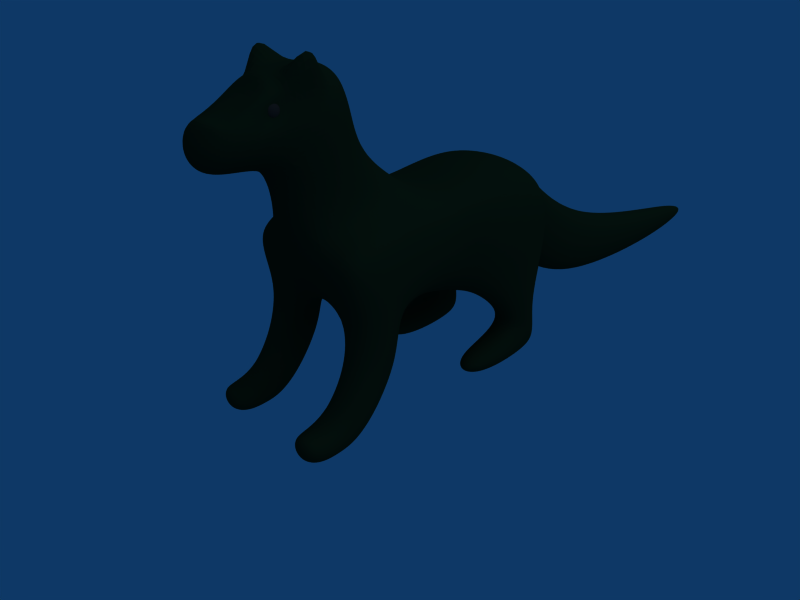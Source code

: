 # Source: wumpus-old.blend  (saved by Blender 2.44.0; exported with 4.5.12 LTS)
import bpy
from mathutils import Matrix  # noqa: F401  (used for matrix-valued properties, if any)

bpy.ops.wm.read_factory_settings(use_empty=True)
scene = bpy.context.scene
scene.name = 'Scene'

# ---- collections
col_collection_1 = bpy.data.collections.new('Collection 1'); scene.collection.children.link(col_collection_1)

# ---- materials (node trees are filled in below, after node groups)
mat_material_001 = bpy.data.materials.new('Material.001')
mat_material_001.alpha_threshold = 0.0
mat_material_001.diffuse_color = (0.136, 0.136, 0.136, 1.0)
mat_material_001.specular_color = (1.0, 0.0, 0.0)
mat_material_001.roughness = 0.5
mat_material_001.specular_intensity = 0.6805
mat_material_001.line_color = (0.0, 0.0, 0.0, 1.0)
mat_material = bpy.data.materials.new('Material')
mat_material.alpha_threshold = 0.0
mat_material.diffuse_color = (0.04268, 0.1217, 0.0724, 1.0)
mat_material.specular_color = (0.0, 0.9539, 0.1421)
mat_material.roughness = 0.5
mat_material.specular_intensity = 0.6805
mat_material.line_color = (0.0, 0.0, 0.0, 1.0)

# ---- material node trees

# ---- world
world_world = bpy.data.worlds.new('World'); scene.world = world_world
world_world.color = (0.05656, 0.2208, 0.4)
world_world.use_sun_shadow = False
world_world.sun_shadow_jitter_overblur = 0.0
world_world.cycles.sampling_method = 'MANUAL'
world_world.cycles.sample_map_resolution = 256

# ---- cameras
cam_camera = bpy.data.cameras.new('Camera')
cam_camera.passepartout_alpha = 0.2
cam_camera.clip_end = 100.0
cam_camera.lens = 35.0
cam_camera.ortho_scale = 7.314
cam_camera.show_passepartout = False
cam_camera.show_safe_areas = True
cam_camera.dof.focus_distance = 0.0
cam_camera.dof.aperture_fstop = 128.0

# ---- lights
light_spot = bpy.data.lights.new('Spot', 'SUN')
light_spot.transmission_factor = 0.0
light_spot.cutoff_distance = 30.0
light_spot.angle = 1.571
light_spot.energy = 1.0
light_spot.shadow_buffer_clip_start = 1.001
light_spot.shadow_soft_size = 1.0
light_spot.shadow_cascade_max_distance = 1000.0
light_spot.cycles.use_multiple_importance_sampling = False

# ---- meshes
me_cube_002 = bpy.data.meshes.new('Cube.002')
me_cube_002.from_pydata([(1.155, -0.3143, -1.463), (1.155, -0.7693, -1.463), (0.6998, -0.7693, -1.463), (0.6998, -0.3143, -1.463), (1.155, -0.3143, -1.008), (1.155, -0.7693, -1.008), (0.6998, -0.7693, -1.008), (0.6998, -0.3143, -1.008)], [], [(0, 1, 2, 3), (4, 7, 6, 5), (0, 4, 5, 1), (1, 5, 6, 2), (2, 6, 7, 3), (4, 0, 3, 7)])
me_cube_002.materials.append(mat_material_001)
me_cube_002.use_remesh_preserve_volume = False
me_cube_002.use_remesh_preserve_attributes = False
me_cube_002.use_mirror_vertex_groups = False
me_cube_002.update()
me_cube_001 = bpy.data.meshes.new('Cube.001')
me_cube_001.from_pydata([(0.821, -1.453, 3.0), (-1.179, -1.453, 3.0)], [(0, 1)], [])
me_cube_001.materials.append(mat_material)
me_cube_001.use_remesh_preserve_volume = False
me_cube_001.use_remesh_preserve_attributes = False
me_cube_001.use_mirror_vertex_groups = False
me_cube_001.update()
me_cube = bpy.data.meshes.new('Cube')
me_cube.from_pydata([(4.168e-08, -0.02316, -0.9291), (0.3634, -0.0297, -0.8676), (-3.539e-08, -0.4433, -1.022), (-0.3634, -0.0297, -0.8676), (9.965e-08, 0.3507, -0.8194), (0.3264, 0.3264, -0.7639), (0.3774, -0.4452, -0.9567), (-0.3774, -0.4452, -0.9567), (-0.3264, 0.3264, -0.7639), (0.9355, -0.03658, 0.02352), (0.8463, 0.3519, 0.0434), (0.9541, -0.0651, 0.4937), (0.9608, -0.4785, -0.01181), (0.8483, -0.03335, -0.3778), (0.7639, 0.3264, -0.3264), (0.8715, 0.3313, 0.5), (0.9563, -0.5127, 0.4747), (0.8792, -0.4598, -0.4349), (-0.938, -0.03658, 0.02352), (-0.9637, -0.4785, -0.01181), (-0.9645, -0.0651, 0.4937), (-0.8481, 0.3519, 0.0434), (-0.8483, -0.03335, -0.3778), (-0.8792, -0.4598, -0.4349), (-0.9681, -0.5127, 0.4747), (-0.8785, 0.3313, 0.5), (-0.7639, 0.3264, -0.3264), (-8.718e-05, 0.8955, 0.03733), (0.3627, 0.8349, 0.0434), (1.779e-07, 0.8194, -0.3507), (-0.363, 0.8349, 0.0434), (-0.0003493, 0.8876, 0.5), (0.3743, 0.8258, 0.5), (0.3264, 0.7639, -0.3264), (-0.3264, 0.7639, -0.3264), (-0.3757, 0.8258, 0.5), (-0.9538, -0.4558, 1.962), (-0.9707, -0.3213, 1.499), (-0.912, -0.6581, 1.956), (-0.8799, -0.4267, 2.351), (-0.9084, -0.05547, 1.688), (-0.6505, 0.1185, 1.289), (-0.9345, -0.6061, 1.497), (-0.8403, -0.7113, 2.326), (-0.8061, -0.1267, 2.326), (-0.08336, -1.174, 1.986), (-0.0533, -1.204, 1.592), (0.2885, -1.116, 1.971), (-0.1067, -1.154, 2.351), (-0.4486, -1.116, 1.971), (-0.4485, -1.141, 1.559), (0.3471, -1.141, 1.559), (0.2248, -1.099, 2.326), (-0.428, -1.099, 2.326), (-0.00537, 0.4235, 1.52), (-0.001748, 0.774, 1.258), (-0.6805, 0.3853, 1.514), (-0.01414, 0.07083, 2.351), (0.6646, 0.3853, 1.514), (0.3715, 0.7149, 1.258), (-0.3785, 0.7149, 1.258), (-0.3435, -0.01808, 2.326), (0.3093, -0.01808, 2.326), (0.865, -0.3174, 1.962), (0.9157, -0.2111, 1.499), (0.8505, -0.05547, 1.688), (0.759, -0.4267, 2.351), (0.7939, -0.6581, 1.956), (0.8611, -0.6061, 1.497), (0.6155, 0.1185, 1.289), (0.7216, -0.1267, 2.326), (0.6875, -0.7113, 2.326), (-0.08405, -0.5934, 2.878), (-0.05609, -0.2746, 2.819), (-0.4321, -0.5748, 2.819), (-0.1067, -0.875, 2.819), (0.2693, -0.5748, 2.819), (0.2701, -0.276, 2.764), (-0.3826, -0.276, 2.764), (-0.428, -0.8384, 2.764), (0.2248, -0.8384, 2.764), (-0.00249, -2.017, 0.9361), (-0.009956, -1.612, 1.05), (-0.3968, -1.996, 0.8586), (-9.164e-07, -2.486, 0.8632), (0.3924, -1.996, 0.8586), (0.391, -1.57, 0.9747), (-0.4084, -1.57, 0.9747), (-0.4212, -2.471, 0.7969), (0.4212, -2.471, 0.7969), (-0.9836, -1.747, -0.3378), (-0.9616, -1.357, -0.2016), (-0.927, -1.658, -0.8594), (-1.041, -2.101, -0.4529), (-0.9178, -1.848, 0.1831), (-0.9123, -1.42, 0.3034), (-0.8962, -1.299, -0.6744), (-0.9938, -1.977, -1.055), (-0.9713, -2.263, 0.1145), (0.9833, -1.747, -0.3378), (0.96, -1.357, -0.2016), (0.9163, -1.848, 0.1831), (1.041, -2.101, -0.4529), (0.927, -1.658, -0.8594), (0.8962, -1.299, -0.6744), (0.906, -1.42, 0.3034), (0.9713, -2.263, 0.1145), (0.9938, -1.977, -1.055), (-4.005e-07, -1.526, -1.625), (-2.664e-07, -1.217, -1.359), (0.4046, -1.542, -1.544), (-5.215e-07, -1.795, -1.916), (-0.4046, -1.542, -1.544), (-0.3868, -1.226, -1.283), (0.3868, -1.226, -1.283), (0.4437, -1.82, -1.835), (-0.4437, -1.82, -1.835), (-1.352e-06, -3.975, 0.4176), (-1.214e-06, -3.493, 0.6229), (-0.4436, -3.982, 0.4135), (-1.466e-06, -4.408, 0.177), (0.4436, -3.982, 0.4135), (0.4506, -3.486, 0.5988), (-0.4506, -3.486, 0.5988), (-0.4488, -4.442, 0.1849), (0.4487, -4.442, 0.1849), (-1.48e-06, -5.025, -0.5668), (0.396, -5.074, -0.5553), (-1.533e-06, -4.935, -0.3172), (-0.396, -5.074, -0.5553), (-1.406e-06, -5.061, -0.844), (0.4164, -5.092, -0.8349), (0.4175, -4.994, -0.3034), (-0.4175, -4.994, -0.3034), (-0.4164, -5.092, -0.8349), (-1.259e-06, -5.223, -2.019), (-1.252e-06, -5.317, -2.467), (0.4274, -5.207, -2.032), (-1.28e-06, -5.142, -1.575), (-0.4274, -5.207, -2.032), (-0.4207, -5.296, -2.487), (0.4207, -5.296, -2.487), (0.4409, -5.138, -1.58), (-0.4409, -5.138, -1.58), (-6.799e-07, -2.358, -2.68), (-6.706e-07, -2.212, -2.447), (0.4466, -2.379, -2.653), (-6.724e-07, -2.454, -2.922), (-0.4466, -2.379, -2.653), (-0.4682, -2.24, -2.398), (0.4682, -2.24, -2.398), (0.4325, -2.472, -2.908), (-0.4325, -2.472, -2.908), (-6.575e-07, -2.378, -4.021), (-6.575e-07, -2.454, -3.584), (0.4239, -2.399, -4.02), (-6.65e-07, -2.296, -4.5), (-0.4239, -2.399, -4.02), (-0.423, -2.472, -3.582), (0.423, -2.472, -3.582), (0.4245, -2.318, -4.5), (-0.4245, -2.318, -4.5), (-1.254e-06, -5.553, -3.611), (-1.252e-06, -5.493, -3.258), (-0.4267, -5.539, -3.627), (-1.257e-06, -5.582, -3.99), (0.4267, -5.539, -3.627), (0.4207, -5.472, -3.278), (-0.4207, -5.472, -3.278), (-0.438, -5.588, -4.002), (0.438, -5.588, -4.002), (-1.248e-06, -5.33, -5.605), (-1.257e-06, -5.449, -4.987), (-0.3582, -5.357, -5.616), (-1.231e-06, -5.265, -6.248), (0.3582, -5.357, -5.616), (0.3951, -5.487, -4.997), (-0.3951, -5.487, -4.997), (-0.3612, -5.249, -6.258), (0.3612, -5.249, -6.258), (-6.817e-07, -2.328, -6.019), (-6.724e-07, -2.238, -5.5), (0.4008, -2.352, -6.017), (-6.985e-07, -2.54, -6.576), (-0.4008, -2.352, -6.017), (-0.4129, -2.263, -5.5), (0.4129, -2.263, -5.5), (0.3887, -2.565, -6.567), (-0.3887, -2.565, -6.567), (-1.379, -3.877, -6.956), (-1.133, -3.93, -7.105), (-1.379, -4.355, -6.93), (-1.609, -3.92, -6.809), (-1.37, -3.43, -6.885), (-1.113, -3.431, -7.046), (-1.117, -4.419, -7.038), (-1.619, -4.38, -6.793), (-1.589, -3.518, -6.745), (-1.409, -2.695, -5.965), (-1.12, -2.531, -5.99), (-1.386, -2.828, -6.38), (-1.639, -2.927, -5.932), (-1.421, -2.641, -5.493), (-1.138, -2.459, -5.5), (-1.098, -2.703, -6.462), (-1.608, -3.022, -6.308), (-1.646, -2.89, -5.471), (-1.366, -5.267, -3.822), (-1.125, -5.406, -3.739), (-1.334, -5.149, -3.547), (-1.548, -5.064, -3.913), (-1.408, -5.423, -4.078), (-1.154, -5.53, -4.042), (-1.103, -5.304, -3.435), (-1.502, -4.936, -3.648), (-1.61, -5.238, -4.159), (-1.364, -2.71, -4.012), (-1.121, -2.559, -4.015), (-1.395, -2.669, -4.497), (-1.543, -2.922, -4.012), (-1.338, -2.747, -3.549), (-1.108, -2.613, -3.56), (-1.137, -2.5, -4.5), (-1.59, -2.903, -4.487), (-1.505, -2.939, -3.55), (-1.366, -4.928, -2.253), (-1.125, -5.064, -2.164), (-1.408, -4.932, -1.774), (-1.548, -4.741, -2.314), (-1.334, -4.975, -2.753), (-1.103, -5.128, -2.644), (-1.157, -5.043, -1.698), (-1.61, -4.769, -1.786), (-1.502, -4.771, -2.844), (-1.393, -2.706, -2.346), (-1.159, -2.553, -2.469), (-1.352, -2.744, -2.727), (-1.562, -2.905, -2.242), (-1.441, -2.668, -1.946), (-1.203, -2.476, -2.118), (-1.125, -2.613, -2.799), (-1.514, -2.928, -2.672), (-1.619, -2.887, -1.796), (-1.47, -4.026, 0.3874), (-1.194, -4.012, 0.4081), (-1.469, -3.592, 0.4622), (-1.682, -4.031, 0.32), (-1.472, -4.516, 0.2618), (-1.199, -4.516, 0.2474), (-1.202, -3.534, 0.5145), (-1.666, -3.644, 0.3775), (-1.688, -4.503, 0.2117), (-1.517, -2.805, -0.3878), (-1.321, -2.619, -0.4719), (-1.511, -2.7, -0.9412), (-1.695, -2.997, -0.3065), (-1.499, -2.979, 0.08267), (-1.284, -2.825, 0.07918), (-1.301, -2.486, -1.096), (-1.693, -2.919, -0.7982), (-1.675, -3.133, 0.0782), (-1.956, -4.087, -5.773), (-1.953, -4.108, -5.27), (-1.907, -3.632, -5.834), (-1.907, -4.052, -6.23), (-1.971, -4.575, -5.709), (-1.959, -4.622, -5.182), (-1.908, -3.632, -5.356), (-1.859, -3.639, -6.242), (-1.924, -4.516, -6.188), (-1.767, -3.987, -4.033), (-1.708, -3.922, -3.675), (-1.742, -3.575, -4.027), (-1.842, -4.055, -4.389), (-1.746, -4.406, -4.024), (-1.685, -4.308, -3.713), (-1.685, -3.54, -3.62), (-1.81, -3.606, -4.435), (-1.827, -4.529, -4.328), (-1.768, -3.821, -2.248), (-1.843, -3.829, -1.697), (-1.745, -3.472, -2.196), (-1.708, -3.834, -2.785), (-1.746, -4.173, -2.304), (-1.827, -4.202, -1.729), (-1.816, -3.471, -1.675), (-1.687, -3.485, -2.707), (-1.685, -4.186, -2.857), (-1.963, -3.93, -0.3294), (-1.921, -3.548, -0.2741), (-1.956, -3.888, -0.7137), (-1.974, -4.363, -0.4005), (-1.924, -3.979, -0.02904), (-1.885, -3.614, 0.02823), (-1.917, -3.506, -0.6844), (-1.959, -4.306, -0.7545), (-1.938, -4.422, -0.1178), (1.409, -2.695, -5.965), (1.12, -2.531, -5.99), (1.421, -2.641, -5.493), (1.639, -2.927, -5.932), (1.386, -2.828, -6.38), (1.098, -2.703, -6.462), (1.138, -2.459, -5.5), (1.646, -2.89, -5.471), (1.608, -3.022, -6.308), (1.379, -3.877, -6.956), (1.133, -3.93, -7.105), (1.37, -3.43, -6.885), (1.609, -3.92, -6.809), (1.379, -4.355, -6.93), (1.117, -4.419, -7.038), (1.113, -3.431, -7.046), (1.589, -3.518, -6.745), (1.619, -4.38, -6.793), (1.366, -5.267, -3.822), (1.125, -5.406, -3.739), (1.408, -5.423, -4.078), (1.548, -5.064, -3.913), (1.334, -5.149, -3.547), (1.103, -5.304, -3.435), (1.154, -5.53, -4.042), (1.61, -5.238, -4.159), (1.502, -4.936, -3.648), (1.364, -2.71, -4.012), (1.121, -2.559, -4.015), (1.338, -2.747, -3.549), (1.543, -2.922, -4.012), (1.395, -2.669, -4.497), (1.137, -2.5, -4.5), (1.108, -2.613, -3.56), (1.505, -2.939, -3.55), (1.59, -2.903, -4.487), (1.393, -2.706, -2.346), (1.159, -2.553, -2.469), (1.441, -2.668, -1.946), (1.562, -2.905, -2.242), (1.352, -2.744, -2.727), (1.125, -2.613, -2.799), (1.203, -2.476, -2.118), (1.619, -2.887, -1.796), (1.514, -2.928, -2.672), (1.366, -4.928, -2.253), (1.125, -5.064, -2.164), (1.334, -4.975, -2.753), (1.548, -4.741, -2.314), (1.408, -4.932, -1.774), (1.157, -5.043, -1.698), (1.103, -5.128, -2.644), (1.502, -4.771, -2.844), (1.61, -4.769, -1.786), (1.47, -4.026, 0.3874), (1.194, -4.012, 0.4081), (1.472, -4.516, 0.2618), (1.682, -4.031, 0.32), (1.469, -3.592, 0.4622), (1.202, -3.534, 0.5145), (1.199, -4.516, 0.2474), (1.687, -4.503, 0.2117), (1.666, -3.644, 0.3775), (1.517, -2.805, -0.3878), (1.321, -2.619, -0.4719), (1.499, -2.979, 0.08267), (1.695, -2.997, -0.3065), (1.511, -2.7, -0.9412), (1.301, -2.486, -1.096), (1.284, -2.825, 0.07918), (1.675, -3.133, 0.0782), (1.693, -2.919, -0.7982), (1.956, -4.087, -5.773), (1.953, -4.108, -5.27), (1.971, -4.575, -5.709), (1.907, -4.052, -6.23), (1.907, -3.632, -5.834), (1.908, -3.632, -5.356), (1.959, -4.622, -5.182), (1.924, -4.516, -6.188), (1.859, -3.639, -6.242), (1.767, -3.987, -4.033), (1.708, -3.922, -3.675), (1.746, -4.406, -4.024), (1.842, -4.055, -4.389), (1.742, -3.575, -4.027), (1.685, -3.54, -3.62), (1.685, -4.308, -3.713), (1.827, -4.529, -4.328), (1.81, -3.606, -4.435), (1.768, -3.821, -2.248), (1.843, -3.829, -1.697), (1.746, -4.173, -2.304), (1.708, -3.834, -2.785), (1.745, -3.472, -2.196), (1.816, -3.471, -1.675), (1.827, -4.202, -1.729), (1.685, -4.186, -2.857), (1.687, -3.485, -2.707), (1.963, -3.93, -0.3294), (1.921, -3.548, -0.2741), (1.924, -3.979, -0.02904), (1.974, -4.363, -0.4005), (1.956, -3.888, -0.7137), (1.917, -3.506, -0.6844), (1.885, -3.614, 0.02823), (1.937, -4.422, -0.1178), (1.959, -4.306, -0.7545), (1.497, -6.133, 0.4204), (1.487, -5.599, 0.2476), (1.297, -6.121, 0.3712), (1.5, -6.608, 0.6651), (1.69, -6.11, 0.3734), (1.687, -5.575, 0.2057), (1.261, -5.587, 0.1966), (1.301, -6.61, 0.6208), (1.699, -6.603, 0.6208), (1.97, -5.742, -0.3554), (1.97, -5.284, -0.4285), (1.94, -5.904, -0.03822), (1.972, -6.187, -0.238), (1.938, -5.588, -0.6738), (1.941, -5.167, -0.7417), (1.937, -5.407, -0.1475), (1.949, -6.389, 0.1402), (1.937, -6.001, -0.5888), (1.494, -5.454, -1.149), (1.478, -5.192, -1.222), (1.687, -5.436, -1.097), (1.5, -5.775, -1.094), (1.298, -5.51, -1.095), (1.253, -5.261, -1.163), (1.684, -5.123, -1.173), (1.687, -5.785, -1.038), (1.312, -5.822, -1.038), (1.493, -6.236, -4.964), (1.476, -5.917, -4.667), (1.289, -6.253, -5.012), (1.499, -6.554, -5.172), (1.69, -6.183, -5.018), (1.684, -5.813, -4.727), (1.247, -5.955, -4.702), (1.297, -6.57, -5.227), (1.699, -6.539, -5.227), (1.968, -5.899, -5.76), (1.967, -5.497, -5.7), (1.941, -6.004, -5.444), (1.97, -6.272, -5.829), (1.93, -5.799, -6.063), (1.927, -5.409, -6.092), (1.941, -5.586, -5.275), (1.949, -6.395, -5.588), (1.933, -6.16, -6.052), (1.44, -5.624, -6.513), (1.409, -5.242, -6.678), (1.651, -5.651, -6.458), (1.464, -5.984, -6.372), (1.226, -5.642, -6.479), (1.161, -5.275, -6.68), (1.637, -5.267, -6.593), (1.665, -6.01, -6.337), (1.267, -5.999, -6.337), (-1.97, -5.742, -0.3554), (-1.97, -5.284, -0.4285), (-1.938, -5.588, -0.6738), (-1.972, -6.187, -0.238), (-1.94, -5.904, -0.03822), (-1.938, -5.407, -0.1475), (-1.941, -5.167, -0.7417), (-1.938, -6.001, -0.5888), (-1.949, -6.389, 0.1402), (-1.497, -6.133, 0.4204), (-1.487, -5.599, 0.2476), (-1.69, -6.11, 0.3734), (-1.5, -6.608, 0.6651), (-1.297, -6.121, 0.3712), (-1.261, -5.587, 0.1966), (-1.688, -5.575, 0.2057), (-1.699, -6.603, 0.6208), (-1.301, -6.61, 0.6208), (-1.494, -5.454, -1.149), (-1.478, -5.192, -1.222), (-1.298, -5.51, -1.095), (-1.5, -5.775, -1.094), (-1.687, -5.436, -1.097), (-1.684, -5.123, -1.173), (-1.253, -5.261, -1.163), (-1.313, -5.822, -1.038), (-1.688, -5.785, -1.038), (-1.44, -5.624, -6.513), (-1.409, -5.242, -6.678), (-1.226, -5.642, -6.479), (-1.464, -5.984, -6.372), (-1.651, -5.651, -6.458), (-1.637, -5.267, -6.593), (-1.161, -5.275, -6.68), (-1.267, -5.999, -6.337), (-1.665, -6.01, -6.337), (-1.968, -5.899, -5.76), (-1.967, -5.497, -5.7), (-1.93, -5.799, -6.063), (-1.97, -6.272, -5.829), (-1.941, -6.004, -5.444), (-1.941, -5.586, -5.275), (-1.927, -5.409, -6.092), (-1.933, -6.16, -6.052), (-1.949, -6.395, -5.588), (-1.493, -6.236, -4.964), (-1.476, -5.917, -4.667), (-1.69, -6.183, -5.018), (-1.499, -6.554, -5.172), (-1.289, -6.253, -5.012), (-1.247, -5.955, -4.702), (-1.684, -5.813, -4.727), (-1.699, -6.539, -5.227), (-1.297, -6.57, -5.227), (0.9467, -5.976, -5.759), (0.8454, -5.685, -5.696), (0.9626, -5.83, -6.081), (0.9929, -6.3, -5.829), (0.997, -6.115, -5.434), (0.908, -5.829, -5.237), (0.8557, -5.517, -6.165), (1.017, -6.165, -6.052), (1.029, -6.441, -5.588), (-0.9467, -5.976, -5.759), (-0.8454, -5.685, -5.696), (-0.997, -6.115, -5.434), (-0.9929, -6.3, -5.829), (-0.9626, -5.83, -6.081), (-0.8557, -5.517, -6.165), (-0.908, -5.829, -5.237), (-1.029, -6.441, -5.588), (-1.017, -6.165, -6.052), (-1.001, -5.855, -0.362), (-0.9116, -5.505, -0.4548), (-1.031, -5.977, -0.0449), (-1.028, -6.242, -0.238), (-1.034, -5.723, -0.6757), (-0.9477, -5.427, -0.7496), (-0.9488, -5.542, -0.1743), (-1.051, -6.425, 0.1402), (-1.063, -6.068, -0.5888), (1.001, -5.855, -0.362), (0.9116, -5.505, -0.4548), (1.034, -5.723, -0.6757), (1.028, -6.242, -0.238), (1.031, -5.977, -0.0449), (0.9487, -5.542, -0.1743), (0.9477, -5.427, -0.7496), (1.062, -6.068, -0.5888), (1.051, -6.425, 0.1402), (1.032, -7.31, 0.2639), (1.021, -6.992, 0.08561), (1.076, -7.177, -0.03279), (1.076, -7.575, 0.4306), (1.021, -7.437, 0.592), (1.02, -7.169, 0.4747), (1.062, -6.824, -0.2604), (1.118, -7.462, 0.1804), (1.062, -7.662, 0.7005), (-1.032, -7.31, 0.2639), (-1.021, -6.992, 0.08561), (-1.021, -7.437, 0.592), (-1.076, -7.575, 0.4306), (-1.076, -7.177, -0.03279), (-1.063, -6.824, -0.2604), (-1.02, -7.169, 0.4747), (-1.063, -7.662, 0.7005), (-1.118, -7.462, 0.1804), (-1.03, -7.224, -6.04), (-1.014, -6.944, -5.974), (-1.02, -7.33, -5.842), (-1.076, -7.459, -6.095), (-1.074, -7.121, -6.164), (-1.053, -6.83, -6.11), (-1.016, -7.068, -5.783), (-1.063, -7.553, -5.893), (-1.118, -7.356, -6.211), (1.03, -7.224, -6.04), (1.014, -6.944, -5.974), (1.074, -7.121, -6.164), (1.076, -7.459, -6.095), (1.02, -7.33, -5.842), (1.016, -7.068, -5.783), (1.053, -6.83, -6.11), (1.118, -7.356, -6.211), (1.062, -7.553, -5.893), (-1.968, -7.223, -6.04), (-1.979, -6.939, -5.974), (-1.923, -7.121, -6.164), (-1.924, -7.459, -6.095), (-1.979, -7.328, -5.842), (-1.98, -7.061, -5.783), (-1.937, -6.829, -6.11), (-1.882, -7.356, -6.211), (-1.938, -7.553, -5.893), (-1.498, -6.985, -6.303), (-1.493, -6.669, -6.272), (-1.316, -6.996, -6.286), (-1.5, -7.258, -6.339), (-1.68, -6.997, -6.286), (-1.683, -6.688, -6.254), (-1.303, -6.686, -6.254), (-1.337, -7.255, -6.32), (-1.663, -7.255, -6.32), (-1.5, -6.991, -0.4357), (-1.5, -6.571, -0.7472), (-1.319, -7.007, -0.3951), (-1.5, -7.362, -0.1056), (-1.681, -7.006, -0.3951), (-1.688, -6.594, -0.6931), (-1.313, -6.602, -0.6931), (-1.337, -7.354, -0.09036), (-1.663, -7.354, -0.09036), (-1.968, -7.308, 0.2639), (-1.979, -6.981, 0.08561), (-1.924, -7.173, -0.03279), (-1.924, -7.575, 0.4306), (-1.979, -7.435, 0.592), (-1.98, -7.162, 0.4747), (-1.938, -6.811, -0.2604), (-1.882, -7.462, 0.1804), (-1.938, -7.662, 0.7005), (1.498, -6.985, -6.303), (1.493, -6.669, -6.272), (1.68, -6.997, -6.286), (1.5, -7.258, -6.339), (1.316, -6.996, -6.286), (1.303, -6.686, -6.254), (1.683, -6.688, -6.254), (1.663, -7.255, -6.32), (1.337, -7.255, -6.32), (1.968, -7.223, -6.04), (1.979, -6.939, -5.974), (1.979, -7.328, -5.842), (1.924, -7.459, -6.095), (1.923, -7.121, -6.164), (1.937, -6.829, -6.11), (1.98, -7.061, -5.783), (1.937, -7.553, -5.893), (1.882, -7.356, -6.211), (1.5, -6.991, -0.4357), (1.5, -6.571, -0.7472), (1.681, -7.006, -0.3951), (1.5, -7.362, -0.1056), (1.319, -7.007, -0.3951), (1.312, -6.602, -0.6931), (1.687, -6.594, -0.6931), (1.663, -7.354, -0.09036), (1.337, -7.354, -0.09036), (1.968, -7.308, 0.2639), (1.979, -6.981, 0.08561), (1.979, -7.435, 0.592), (1.924, -7.575, 0.4306), (1.924, -7.173, -0.03279), (1.937, -6.811, -0.2604), (1.98, -7.162, 0.4747), (1.937, -7.662, 0.7005), (1.882, -7.462, 0.1804), (-1.5, -7.773, -6.179), (-1.319, -7.739, -6.168), (-1.5, -7.858, -5.964), (-1.681, -7.739, -6.168), (-1.5, -7.651, -6.302), (-1.337, -7.622, -6.286), (-1.313, -7.824, -5.956), (-1.688, -7.824, -5.956), (-1.663, -7.622, -6.286), (-1.5, -7.929, 0.6626), (-1.319, -7.89, 0.6389), (-1.5, -7.966, 0.8567), (-1.681, -7.89, 0.6389), (-1.5, -7.834, 0.4524), (-1.337, -7.794, 0.4304), (-1.313, -7.932, 0.8393), (-1.688, -7.932, 0.8393), (-1.663, -7.794, 0.4304), (1.5, -7.773, -6.179), (1.319, -7.739, -6.168), (1.5, -7.651, -6.302), (1.681, -7.739, -6.168), (1.5, -7.858, -5.964), (1.312, -7.824, -5.956), (1.337, -7.622, -6.286), (1.663, -7.622, -6.286), (1.687, -7.824, -5.956), (1.5, -7.929, 0.6626), (1.319, -7.89, 0.6389), (1.5, -7.834, 0.4524), (1.681, -7.89, 0.6389), (1.5, -7.966, 0.8567), (1.312, -7.932, 0.8393), (1.337, -7.794, 0.4304), (1.663, -7.794, 0.4304), (1.687, -7.932, 0.8393), (1.5, -7.959, 1.487), (1.5, -7.974, 1.271), (1.681, -7.934, 1.483), (1.5, -7.914, 1.675), (1.319, -7.934, 1.483), (1.312, -7.948, 1.268), (1.687, -7.948, 1.268), (1.663, -7.89, 1.663), (1.337, -7.89, 1.663), (1.955, -7.581, 1.473), (1.972, -7.576, 1.218), (1.926, -7.425, 1.464), (1.91, -7.561, 1.675), (1.924, -7.733, 1.476), (1.937, -7.741, 1.24), (1.949, -7.395, 1.193), (1.882, -7.425, 1.663), (1.882, -7.701, 1.663), (1.5, -7.957, -4.729), (1.5, -7.949, -5.207), (1.681, -7.931, -4.734), (1.5, -7.933, -4.284), (1.319, -7.931, -4.734), (1.312, -7.92, -5.203), (1.687, -7.92, -5.203), (1.663, -7.91, -4.312), (1.337, -7.91, -4.312), (1.955, -7.562, -4.683), (1.972, -7.504, -5.139), (1.926, -7.397, -4.671), (1.91, -7.599, -4.256), (1.924, -7.722, -4.71), (1.937, -7.688, -5.167), (1.949, -7.301, -5.108), (1.882, -7.462, -4.272), (1.882, -7.732, -4.297), (-1.5, -7.959, 1.487), (-1.5, -7.974, 1.271), (-1.319, -7.934, 1.483), (-1.5, -7.914, 1.675), (-1.681, -7.934, 1.483), (-1.688, -7.948, 1.268), (-1.313, -7.948, 1.268), (-1.337, -7.89, 1.663), (-1.663, -7.89, 1.663), (-1.955, -7.581, 1.473), (-1.972, -7.576, 1.218), (-1.924, -7.733, 1.476), (-1.91, -7.561, 1.675), (-1.926, -7.425, 1.464), (-1.949, -7.395, 1.193), (-1.938, -7.741, 1.24), (-1.882, -7.701, 1.663), (-1.882, -7.425, 1.663), (-1.5, -7.957, -4.729), (-1.5, -7.949, -5.207), (-1.319, -7.931, -4.734), (-1.5, -7.933, -4.284), (-1.681, -7.931, -4.734), (-1.688, -7.92, -5.203), (-1.313, -7.92, -5.203), (-1.337, -7.91, -4.312), (-1.663, -7.91, -4.312), (-1.955, -7.562, -4.683), (-1.972, -7.504, -5.139), (-1.924, -7.722, -4.71), (-1.91, -7.599, -4.256), (-1.926, -7.397, -4.671), (-1.949, -7.301, -5.108), (-1.938, -7.688, -5.167), (-1.882, -7.732, -4.297), (-1.882, -7.462, -4.272), (1.045, -7.563, -4.683), (1.028, -7.505, -5.139), (1.076, -7.722, -4.71), (1.09, -7.599, -4.256), (1.073, -7.398, -4.671), (1.051, -7.305, -5.108), (1.062, -7.688, -5.167), (1.118, -7.732, -4.297), (1.118, -7.462, -4.272), (-1.045, -7.563, -4.683), (-1.028, -7.505, -5.139), (-1.073, -7.398, -4.671), (-1.09, -7.599, -4.256), (-1.076, -7.722, -4.71), (-1.063, -7.688, -5.167), (-1.051, -7.305, -5.108), (-1.118, -7.462, -4.272), (-1.118, -7.732, -4.297), (-1.045, -7.581, 1.473), (-1.028, -7.577, 1.218), (-1.074, -7.426, 1.464), (-1.09, -7.561, 1.675), (-1.076, -7.733, 1.476), (-1.063, -7.741, 1.24), (-1.051, -7.396, 1.193), (-1.118, -7.425, 1.663), (-1.118, -7.701, 1.663), (1.045, -7.581, 1.473), (1.028, -7.577, 1.218), (1.076, -7.733, 1.476), (1.09, -7.561, 1.675), (1.074, -7.426, 1.464), (1.051, -7.396, 1.193), (1.062, -7.741, 1.24), (1.118, -7.701, 1.663), (1.118, -7.425, 1.663), (-1.5, -7.158, -4.615), (-1.5, -7.022, -4.98), (-1.684, -7.182, -4.632), (-1.5, -7.265, -4.228), (-1.316, -7.183, -4.632), (-1.301, -7.048, -5.012), (-1.699, -7.043, -5.012), (-1.663, -7.284, -4.258), (-1.337, -7.284, -4.258), (-1.5, -7.191, 1.475), (-1.5, -7.133, 1.223), (-1.684, -7.217, 1.467), (-1.5, -7.207, 1.675), (-1.316, -7.217, 1.467), (-1.301, -7.157, 1.204), (-1.699, -7.156, 1.204), (-1.663, -7.235, 1.663), (-1.337, -7.235, 1.663), (1.5, -7.158, -4.615), (1.5, -7.022, -4.98), (1.316, -7.183, -4.632), (1.5, -7.265, -4.228), (1.684, -7.182, -4.632), (1.699, -7.043, -5.012), (1.301, -7.048, -5.012), (1.337, -7.284, -4.258), (1.663, -7.284, -4.258), (1.5, -7.191, 1.475), (1.5, -7.133, 1.223), (1.316, -7.217, 1.467), (1.5, -7.207, 1.675), (1.684, -7.217, 1.467), (1.699, -7.156, 1.204), (1.301, -7.157, 1.204), (1.337, -7.235, 1.663), (1.663, -7.235, 1.663), (1.5, -7.511, 1.939), (1.5, -7.354, 1.91), (1.325, -7.517, 1.91), (1.5, -7.68, 1.91), (1.675, -7.517, 1.91), (1.663, -7.372, 1.882), (1.337, -7.372, 1.882), (1.337, -7.672, 1.882), (1.663, -7.672, 1.882), (1.5, -7.638, -3.634), (1.5, -7.499, -3.697), (1.325, -7.633, -3.703), (1.5, -7.767, -3.71), (1.675, -7.633, -3.703), (1.663, -7.503, -3.762), (1.337, -7.503, -3.762), (1.337, -7.755, -3.776), (1.663, -7.755, -3.776), (-1.5, -7.511, 1.939), (-1.5, -7.354, 1.91), (-1.675, -7.517, 1.91), (-1.5, -7.68, 1.91), (-1.325, -7.517, 1.91), (-1.337, -7.372, 1.882), (-1.663, -7.372, 1.882), (-1.663, -7.672, 1.882), (-1.337, -7.672, 1.882), (-1.5, -7.638, -3.634), (-1.5, -7.499, -3.697), (-1.675, -7.633, -3.703), (-1.5, -7.767, -3.71), (-1.325, -7.633, -3.703), (-1.337, -7.503, -3.762), (-1.663, -7.503, -3.762), (-1.663, -7.755, -3.776), (-1.337, -7.755, -3.776), (-7.302e-07, -4.13, -8.761), (-7.208e-07, -3.469, -7.909), (0.2955, -4.194, -8.738), (-7.418e-07, -4.797, -9.802), (-0.2955, -4.194, -8.738), (-0.3317, -3.518, -7.889), (0.3317, -3.518, -7.889), (0.2766, -4.864, -9.775), (-0.2766, -4.864, -9.775), (0.731, -5.2, -8.471), (0.7984, -4.612, -7.799), (0.6851, -5.63, -8.335), (0.6915, -5.801, -9.399), (0.6842, -4.764, -8.587), (0.7527, -4.121, -7.844), (0.7565, -5.074, -7.674), (0.6454, -6.203, -9.238), (0.6454, -5.4, -9.56), (-1.175e-06, -6.268, -8.126), (-1.194e-06, -5.745, -7.463), (-0.2964, -6.198, -8.147), (-1.166e-06, -6.806, -8.996), (0.2964, -6.198, -8.147), (0.3354, -5.67, -7.478), (-0.3354, -5.67, -7.478), (-0.2766, -6.739, -9.023), (0.2766, -6.739, -9.023), (-0.731, -5.2, -8.471), (-0.7984, -4.612, -7.799), (-0.6842, -4.764, -8.587), (-0.6915, -5.801, -9.399), (-0.6851, -5.63, -8.335), (-0.7565, -5.074, -7.674), (-0.7527, -4.121, -7.844), (-0.6454, -5.4, -9.56), (-0.6454, -6.203, -9.238), (-0.5033, -6.853, -14.03), (-0.5889, -6.656, -12.28), (-0.4708, -6.584, -14.13), (-0.4004, -6.95, -15.65), (-0.4708, -7.12, -13.88), (-0.5496, -6.978, -12.12), (-0.5496, -6.333, -12.44), (-0.3777, -6.733, -15.63), (-0.3777, -7.159, -15.45), (-1.106e-06, -7.516, -13.72), (-1.138e-06, -7.462, -11.87), (-0.2028, -7.473, -13.71), (-1.076e-06, -7.457, -15.44), (0.2028, -7.473, -13.71), (0.2356, -7.408, -11.9), (-0.2356, -7.408, -11.9), (-0.1661, -7.426, -15.34), (0.1661, -7.426, -15.34), (0.5033, -6.853, -14.03), (0.5889, -6.656, -12.28), (0.4707, -7.12, -13.88), (0.4004, -6.95, -15.65), (0.4707, -6.584, -14.13), (0.5496, -6.333, -12.44), (0.5496, -6.978, -12.12), (0.3777, -7.159, -15.45), (0.3777, -6.733, -15.63), (-8.009e-07, -6.189, -14.34), (-7.697e-07, -5.85, -12.68), (0.2028, -6.231, -14.3), (-8.312e-07, -6.443, -15.85), (-0.2028, -6.231, -14.3), (-0.2356, -5.904, -12.65), (0.2356, -5.904, -12.65), (0.1661, -6.466, -15.74), (-0.1661, -6.466, -15.74), (-9.537e-07, -7.02, -17.98), (-9.038e-07, -6.84, -17.76), (0.1444, -7.012, -17.71), (-1.004e-06, -7.184, -17.67), (-0.1444, -7.012, -17.71), (-0.1387, -6.838, -17.52), (0.1387, -6.838, -17.52), (0.1387, -7.172, -17.42), (-0.1387, -7.172, -17.42), (0.599, 0.3021, -0.599), (0.6664, -0.03714, -0.6837), (0.6915, -0.4507, -0.761), (-0.3021, 0.599, -0.599), (1.444e-07, 0.6432, -0.6432), (0.3021, 0.599, -0.599), (1.219, 1.902, 0.5), (0.6649, 0.6536, 0.04948), (0.599, 0.599, -0.3021), (-0.3809, -0.8629, -1.079), (-1.36e-07, -0.8584, -1.148), (0.3809, -0.8629, -1.079), (0.9246, -0.9762, 0.4193), (0.9573, -0.9324, -0.08079), (0.8856, -0.8995, -0.5247), (-0.599, 0.3021, -0.599), (-0.6664, -0.03714, -0.6837), (-0.6915, -0.4507, -0.761), (-0.8856, -0.8995, -0.5247), (-0.96, -0.9324, -0.08079), (-0.9354, -0.9762, 0.4193), (-0.599, 0.599, -0.3021), (-0.6658, 0.6536, 0.04948), (-1.222, 1.902, 0.5), (0.8663, 0.2658, 1.0), (0.9368, -0.1222, 0.9973), (0.9087, -0.5571, 0.9893), (0.3733, 0.7519, 1.0), (-0.0008737, 0.8127, 1.0), (-0.3767, 0.7519, 1.0), (0.3861, -1.262, 1.192), (-0.02577, -1.323, 1.252), (-0.4332, -1.262, 1.192), (-0.8837, 0.1556, 1.0), (-0.9634, -0.2324, 0.9973), (-0.9419, -0.5571, 0.9893), (-0.6891, -0.9467, 2.302), (-0.7454, -0.9437, 1.953), (-0.7663, -0.9441, 1.51), (-0.6891, -0.77, 2.599), (-0.7168, -0.5191, 2.643), (-0.6519, -0.2402, 2.599), (-0.8906, 0.4122, 1.289), (-0.6811, 0.1491, 1.74), (-0.6253, -0.0352, 2.302), (0.6772, -0.9441, 1.51), (0.6025, -0.9437, 1.953), (0.5088, -0.9467, 2.302), (-0.4125, -1.027, 2.599), (-0.1168, -1.076, 2.643), (0.1916, -1.027, 2.599), (0.2695, 0.03865, 2.599), (-0.0303, 0.06034, 2.643), (-0.3347, 0.03865, 2.599), (0.8731, 0.4122, 1.289), (0.6496, 0.2876, 1.74), (0.5726, -0.0352, 2.302), (0.5461, -0.2402, 2.599), (0.5697, -0.5191, 2.643), (0.5088, -0.77, 2.599), (-0.7693, -2.405, 0.5601), (-0.724, -1.937, 0.6123), (-0.733, -1.49, 0.7318), (-0.4498, -2.975, 0.7301), (-1.065e-06, -2.988, 0.7768), (0.4498, -2.975, 0.7301), (0.7208, -1.49, 0.7318), (0.721, -1.937, 0.6123), (0.7693, -2.405, 0.5601), (-0.7076, -1.253, -1.055), (-0.7374, -1.587, -1.291), (-0.803, -1.885, -1.56), (-1.088, -2.608, 0.08427), (-1.149, -2.398, -0.5099), (-1.113, -2.254, -1.166), (1.113, -2.254, -1.166), (1.149, -2.398, -0.5099), (1.088, -2.608, 0.08427), (0.803, -1.885, -1.56), (0.7374, -1.587, -1.291), (0.7076, -1.253, -1.055), (0.4747, -2.055, -2.129), (-6.221e-07, -2.023, -2.2), (-0.4747, -2.055, -2.129), (0.4433, -5.097, -1.168), (-1.332e-06, -5.085, -1.172), (-0.4433, -5.097, -1.168), (0.8606, -4.493, 0.2085), (0.853, -3.996, 0.4081), (0.8638, -3.491, 0.5536), (0.7574, -5.207, -0.8046), (0.7229, -5.231, -0.5186), (0.7591, -5.19, -0.2573), (-0.7591, -5.19, -0.2573), (-0.7229, -5.231, -0.5186), (-0.7574, -5.207, -0.8046), (-0.8638, -3.491, 0.5536), (-0.853, -3.996, 0.4081), (-0.8606, -4.493, 0.2085), (-0.4466, -4.8, -0.06231), (-1.537e-06, -4.744, -0.0757), (0.4466, -4.8, -0.06231), (-0.8217, -2.525, -2.867), (-0.848, -2.444, -2.58), (-0.8861, -2.327, -2.279), (-0.8017, -5.233, -2.546), (-0.8156, -5.155, -2.079), (-0.8405, -5.11, -1.614), (-0.419, -5.389, -2.913), (-1.252e-06, -5.411, -2.891), (0.419, -5.389, -2.913), (0.8405, -5.11, -1.614), (0.8156, -5.155, -2.079), (0.8017, -5.233, -2.546), (0.8217, -2.525, -2.867), (0.848, -2.444, -2.58), (0.8861, -2.327, -2.279), (-0.4249, -2.507, -3.204), (-6.631e-07, -2.49, -3.211), (0.4249, -2.507, -3.204), (0.8149, -2.386, -4.5), (0.8102, -2.459, -4.018), (0.8057, -2.525, -3.573), (0.4218, -2.263, -5.0), (-6.687e-07, -2.238, -5.0), (-0.4218, -2.263, -5.0), (-0.8057, -2.525, -3.573), (-0.8102, -2.459, -4.018), (-0.8149, -2.386, -4.5), (0.8361, -5.579, -4.025), (0.8145, -5.493, -3.671), (0.8017, -5.409, -3.337), (-0.8017, -5.409, -3.337), (-0.8145, -5.493, -3.671), (-0.8361, -5.579, -4.025), (0.4343, -5.582, -4.446), (-1.259e-06, -5.555, -4.435), (-0.4343, -5.582, -4.446), (-0.7604, -2.624, -6.531), (-0.7809, -2.421, -6.008), (-0.8005, -2.336, -5.5), (-0.8845, -3.626, -7.33), (-0.9226, -4.151, -7.354), (-0.8902, -4.637, -7.245), (-0.7209, -5.61, -5.067), (-0.6591, -5.466, -5.646), (-0.6654, -5.299, -6.245), (0.3662, -5.305, -6.89), (-1.213e-06, -5.366, -6.88), (-0.3662, -5.305, -6.89), (0.7209, -5.61, -5.067), (0.6591, -5.466, -5.646), (0.6654, -5.299, -6.245), (0.8902, -4.637, -7.245), (0.9226, -4.151, -7.354), (0.8845, -3.626, -7.33), (0.8005, -2.336, -5.5), (0.7809, -2.421, -6.008), (0.7604, -2.624, -6.531), (0.3684, -2.94, -7.181), (-7.097e-07, -2.908, -7.198), (-0.3684, -2.94, -7.181), (-1.195, -5.704, -4.358), (-1.448, -5.633, -4.349), (-1.664, -5.48, -4.419), (-1.925, -4.984, -6.135), (-1.968, -5.058, -5.675), (-1.948, -5.129, -5.161), (-1.626, -4.847, -6.715), (-1.384, -4.823, -6.829), (-1.111, -4.875, -6.884), (-1.809, -4.45, -6.566), (-1.795, -3.999, -6.591), (-1.757, -3.614, -6.554), (-1.582, -3.207, -6.584), (-1.368, -3.064, -6.699), (-1.09, -2.997, -6.838), (-1.765, -3.291, -6.257), (-1.806, -3.237, -5.889), (-1.81, -3.218, -5.428), (-1.63, -2.889, -4.974), (-1.418, -2.641, -4.993), (-1.146, -2.459, -5.0), (-1.095, -5.214, -3.085), (-1.321, -5.055, -3.206), (-1.484, -4.842, -3.309), (-1.617, -4.658, -3.711), (-1.673, -4.782, -3.987), (-1.753, -4.95, -4.252), (-1.618, -3.2, -3.571), (-1.667, -3.207, -4.016), (-1.728, -3.212, -4.467), (-1.49, -2.944, -3.103), (-1.329, -2.764, -3.118), (-1.106, -2.638, -3.15), (-1.664, -4.887, -1.369), (-1.449, -5.012, -1.401), (-1.2, -5.097, -1.334), (-1.617, -4.51, -2.888), (-1.673, -4.492, -2.335), (-1.753, -4.534, -1.762), (-1.622, -3.172, -2.658), (-1.677, -3.157, -2.182), (-1.742, -3.149, -1.696), (-1.253, -2.435, -1.681), (-1.484, -2.657, -1.49), (-1.667, -2.887, -1.32), (-1.23, -3.124, 0.4454), (-1.477, -3.237, 0.3921), (-1.657, -3.344, 0.3186), (-1.802, -3.661, 0.2397), (-1.833, -4.019, 0.1874), (-1.844, -4.473, 0.08811), (-1.22, -5.041, 0.1408), (-1.477, -5.047, 0.1827), (-1.688, -5.029, 0.1432), (-1.948, -4.74, -0.7746), (-1.971, -4.822, -0.447), (-1.938, -4.909, -0.1775), (-1.806, -3.331, 0.06148), (-1.836, -3.232, -0.2585), (-1.833, -3.177, -0.7011), (-1.872, -3.627, -4.869), (-1.911, -4.103, -4.786), (-1.905, -4.619, -4.692), (-1.66, -4.234, -3.342), (-1.682, -3.868, -3.273), (-1.661, -3.508, -3.189), (-1.905, -4.253, -1.193), (-1.913, -3.853, -1.173), (-1.88, -3.481, -1.164), (1.146, -2.459, -5.0), (1.418, -2.641, -4.993), (1.63, -2.889, -4.974), (1.765, -3.291, -6.257), (1.806, -3.237, -5.889), (1.81, -3.218, -5.428), (1.582, -3.207, -6.584), (1.368, -3.064, -6.699), (1.09, -2.997, -6.838), (1.809, -4.45, -6.566), (1.795, -3.999, -6.591), (1.757, -3.614, -6.554), (1.626, -4.847, -6.715), (1.384, -4.823, -6.829), (1.111, -4.875, -6.884), (1.925, -4.984, -6.135), (1.968, -5.058, -5.675), (1.948, -5.129, -5.161), (1.195, -5.704, -4.358), (1.448, -5.633, -4.349), (1.664, -5.48, -4.419), (1.753, -4.95, -4.252), (1.673, -4.782, -3.987), (1.617, -4.658, -3.711), (1.484, -4.842, -3.309), (1.321, -5.055, -3.206), (1.095, -5.214, -3.085), (1.106, -2.638, -3.15), (1.329, -2.764, -3.118), (1.49, -2.944, -3.103), (1.618, -3.2, -3.571), (1.667, -3.207, -4.016), (1.728, -3.212, -4.467), (1.667, -2.887, -1.32), (1.484, -2.657, -1.49), (1.253, -2.435, -1.681), (1.742, -3.149, -1.696), (1.677, -3.157, -2.182), (1.622, -3.172, -2.658), (1.753, -4.534, -1.762), (1.673, -4.492, -2.335), (1.617, -4.51, -2.888), (1.2, -5.097, -1.334), (1.449, -5.012, -1.401), (1.664, -4.887, -1.369), (1.948, -4.74, -0.7746), (1.971, -4.822, -0.447), (1.937, -4.909, -0.1775), (1.22, -5.041, 0.1408), (1.477, -5.047, 0.1827), (1.687, -5.029, 0.1432), (1.802, -3.661, 0.2397), (1.833, -4.019, 0.1874), (1.844, -4.473, 0.08811), (1.657, -3.344, 0.3186), (1.477, -3.237, 0.3921), (1.23, -3.124, 0.4454), (1.806, -3.331, 0.06149), (1.836, -3.232, -0.2585), (1.833, -3.177, -0.7011), (1.905, -4.619, -4.692), (1.911, -4.103, -4.786), (1.872, -3.627, -4.869), (1.661, -3.508, -3.189), (1.682, -3.868, -3.273), (1.66, -4.234, -3.342), (1.88, -3.481, -1.164), (1.913, -3.853, -1.173), (1.905, -4.253, -1.193), (1.064, -5.561, 0.0552), (1.129, -6.071, 0.2185), (1.139, -6.565, 0.4563), (1.704, -6.978, 0.9102), (1.5, -6.962, 0.945), (1.296, -6.981, 0.9102), (1.861, -6.547, 0.4563), (1.848, -6.039, 0.223), (1.844, -5.512, 0.07324), (1.962, -6.821, 0.3302), (1.975, -6.605, -0.08737), (1.937, -6.409, -0.4599), (1.848, -5.099, -1.014), (1.845, -5.475, -0.9391), (1.844, -5.859, -0.8696), (1.312, -6.189, -0.9266), (1.5, -6.149, -0.985), (1.687, -6.17, -0.9266), (1.06, -5.336, -1.004), (1.132, -5.601, -0.9365), (1.156, -5.922, -0.8696), (1.042, -5.926, -4.877), (1.112, -6.218, -5.166), (1.128, -6.545, -5.372), (1.704, -6.839, -5.257), (1.5, -6.83, -5.205), (1.294, -6.852, -5.257), (1.861, -6.495, -5.372), (1.849, -6.103, -5.176), (1.848, -5.688, -4.918), (1.962, -6.75, -5.702), (1.974, -6.618, -5.903), (1.935, -6.501, -6.066), (1.818, -5.33, -6.405), (1.825, -5.713, -6.31), (1.832, -6.07, -6.23), (1.29, -6.346, -6.259), (1.482, -6.33, -6.283), (1.676, -6.352, -6.259), (1.106, -6.057, -6.23), (1.053, -5.709, -6.341), (0.9554, -5.367, -6.532), (-1.848, -5.099, -1.014), (-1.845, -5.475, -0.9391), (-1.844, -5.859, -0.8696), (-1.962, -6.821, 0.3302), (-1.975, -6.605, -0.08737), (-1.938, -6.409, -0.4599), (-1.861, -6.547, 0.4563), (-1.848, -6.039, 0.223), (-1.844, -5.512, 0.07324), (-1.704, -6.978, 0.9102), (-1.5, -6.962, 0.945), (-1.296, -6.981, 0.9102), (-1.064, -5.561, 0.0552), (-1.129, -6.071, 0.2185), (-1.139, -6.565, 0.4563), (-1.156, -5.922, -0.8696), (-1.132, -5.601, -0.9365), (-1.06, -5.336, -1.004), (-1.313, -6.189, -0.9266), (-1.5, -6.149, -0.985), (-1.688, -6.17, -0.9266), (-1.106, -6.057, -6.23), (-1.053, -5.709, -6.341), (-0.9554, -5.367, -6.532), (-1.676, -6.352, -6.259), (-1.482, -6.33, -6.283), (-1.29, -6.346, -6.259), (-1.818, -5.33, -6.405), (-1.825, -5.713, -6.31), (-1.832, -6.07, -6.23), (-1.935, -6.501, -6.066), (-1.974, -6.618, -5.903), (-1.962, -6.75, -5.702), (-1.861, -6.495, -5.372), (-1.849, -6.103, -5.176), (-1.848, -5.688, -4.918), (-1.294, -6.852, -5.257), (-1.5, -6.83, -5.205), (-1.704, -6.839, -5.257), (-1.128, -6.545, -5.372), (-1.112, -6.218, -5.166), (-1.042, -5.926, -4.877), (1.04, -6.504, -6.066), (1.007, -6.631, -5.903), (1.027, -6.77, -5.702), (-1.027, -6.77, -5.702), (-1.007, -6.631, -5.903), (-1.04, -6.504, -6.066), (-1.063, -6.442, -0.4599), (-1.025, -6.632, -0.08737), (-1.038, -6.839, 0.3302), (1.062, -6.442, -0.4599), (1.025, -6.632, -0.08737), (1.038, -6.839, 0.3302), (1.156, -6.687, -0.5308), (1.167, -7.066, -0.2639), (1.201, -7.372, -0.007458), (1.156, -7.831, 0.7873), (1.167, -7.772, 0.5631), (1.201, -7.671, 0.3459), (1.062, -7.718, 0.9752), (1.025, -7.533, 0.9203), (1.038, -7.317, 0.8595), (-1.063, -7.718, 0.9752), (-1.025, -7.533, 0.9203), (-1.038, -7.317, 0.8595), (-1.201, -7.671, 0.3459), (-1.167, -7.772, 0.5631), (-1.156, -7.831, 0.7873), (-1.201, -7.372, -0.007458), (-1.167, -7.066, -0.2639), (-1.156, -6.687, -0.5308), (-1.036, -7.192, -5.504), (-1.025, -7.428, -5.55), (-1.063, -7.632, -5.589), (-1.156, -7.723, -5.932), (-1.167, -7.635, -6.139), (-1.201, -7.526, -6.251), (-1.146, -6.739, -6.2), (-1.165, -7.039, -6.239), (-1.201, -7.278, -6.274), (1.146, -6.739, -6.2), (1.165, -7.039, -6.239), (1.201, -7.278, -6.274), (1.201, -7.526, -6.251), (1.167, -7.635, -6.139), (1.156, -7.723, -5.932), (1.036, -7.192, -5.504), (1.025, -7.428, -5.55), (1.062, -7.632, -5.589), (-1.962, -7.185, -5.504), (-1.975, -7.426, -5.55), (-1.938, -7.632, -5.589), (-1.313, -7.883, -5.638), (-1.5, -7.915, -5.644), (-1.688, -7.883, -5.638), (-1.841, -6.742, -6.2), (-1.832, -7.039, -6.239), (-1.799, -7.278, -6.274), (-1.844, -7.723, -5.932), (-1.833, -7.635, -6.139), (-1.799, -7.526, -6.251), (-1.349, -7.463, -6.329), (-1.5, -7.482, -6.35), (-1.651, -7.463, -6.329), (-1.651, -7.622, 0.1939), (-1.5, -7.654, 0.2037), (-1.349, -7.622, 0.1939), (-1.799, -7.372, -0.007458), (-1.833, -7.063, -0.2639), (-1.844, -6.674, -0.5308), (-1.962, -7.314, 0.8595), (-1.975, -7.533, 0.9203), (-1.938, -7.718, 0.9752), (-1.313, -7.944, 1.045), (-1.5, -7.972, 1.053), (-1.688, -7.944, 1.045), (-1.799, -7.671, 0.3459), (-1.833, -7.772, 0.5631), (-1.844, -7.831, 0.7873), (1.799, -7.278, -6.274), (1.832, -7.039, -6.239), (1.841, -6.742, -6.2), (1.651, -7.463, -6.329), (1.5, -7.482, -6.35), (1.349, -7.463, -6.329), (1.962, -7.185, -5.504), (1.975, -7.426, -5.55), (1.937, -7.632, -5.589), (1.799, -7.526, -6.251), (1.833, -7.635, -6.139), (1.844, -7.723, -5.932), (1.312, -7.883, -5.638), (1.5, -7.915, -5.644), (1.687, -7.883, -5.638), (1.799, -7.372, -0.007458), (1.833, -7.063, -0.2639), (1.844, -6.674, -0.5308), (1.651, -7.622, 0.1939), (1.5, -7.654, 0.2037), (1.349, -7.622, 0.1939), (1.937, -7.718, 0.9752), (1.975, -7.533, 0.9203), (1.962, -7.314, 0.8595), (1.844, -7.831, 0.7873), (1.833, -7.772, 0.5631), (1.799, -7.671, 0.3459), (1.312, -7.944, 1.045), (1.5, -7.972, 1.053), (1.687, -7.944, 1.045), (1.844, -7.87, 1.257), (1.833, -7.859, 1.477), (1.799, -7.819, 1.651), (1.349, -7.806, 1.799), (1.5, -7.825, 1.822), (1.651, -7.806, 1.799), (1.156, -7.87, 1.257), (1.167, -7.859, 1.477), (1.201, -7.819, 1.651), (1.861, -7.24, 1.182), (1.837, -7.295, 1.458), (1.799, -7.311, 1.651), (1.799, -7.671, 1.799), (1.822, -7.533, 1.822), (1.799, -7.404, 1.799), (1.799, -7.843, -4.336), (1.833, -7.852, -4.732), (1.844, -7.833, -5.19), (1.349, -7.853, -3.979), (1.5, -7.871, -3.926), (1.651, -7.853, -3.979), (1.201, -7.843, -4.336), (1.167, -7.852, -4.732), (1.156, -7.833, -5.19), (1.861, -7.13, -5.067), (1.837, -7.259, -4.658), (1.799, -7.348, -4.291), (1.799, -7.497, -3.955), (1.822, -7.62, -3.911), (1.799, -7.738, -3.972), (-1.201, -7.819, 1.651), (-1.167, -7.859, 1.477), (-1.156, -7.87, 1.257), (-1.349, -7.806, 1.799), (-1.5, -7.825, 1.822), (-1.651, -7.806, 1.799), (-1.799, -7.819, 1.651), (-1.833, -7.859, 1.477), (-1.844, -7.87, 1.257), (-1.799, -7.404, 1.799), (-1.822, -7.533, 1.822), (-1.799, -7.671, 1.799), (-1.861, -7.24, 1.182), (-1.837, -7.295, 1.458), (-1.799, -7.311, 1.651), (-1.156, -7.833, -5.19), (-1.167, -7.852, -4.732), (-1.201, -7.843, -4.336), (-1.651, -7.853, -3.979), (-1.5, -7.871, -3.926), (-1.349, -7.853, -3.979), (-1.799, -7.843, -4.336), (-1.833, -7.852, -4.732), (-1.844, -7.833, -5.19), (-1.799, -7.738, -3.972), (-1.822, -7.62, -3.911), (-1.799, -7.497, -3.955), (-1.861, -7.13, -5.067), (-1.837, -7.259, -4.658), (-1.799, -7.348, -4.291), (1.201, -7.738, -3.972), (1.178, -7.62, -3.911), (1.201, -7.497, -3.955), (1.138, -7.137, -5.067), (1.163, -7.261, -4.658), (1.201, -7.348, -4.291), (-1.138, -7.137, -5.067), (-1.163, -7.261, -4.658), (-1.201, -7.348, -4.291), (-1.201, -7.497, -3.955), (-1.178, -7.62, -3.911), (-1.201, -7.738, -3.972), (-1.139, -7.242, 1.182), (-1.163, -7.295, 1.458), (-1.201, -7.311, 1.651), (-1.201, -7.671, 1.799), (-1.178, -7.533, 1.822), (-1.201, -7.404, 1.799), (1.201, -7.671, 1.799), (1.178, -7.533, 1.822), (1.201, -7.404, 1.799), (1.201, -7.311, 1.651), (1.163, -7.295, 1.458), (1.139, -7.242, 1.182), (-1.349, -7.381, -3.948), (-1.5, -7.369, -3.896), (-1.651, -7.381, -3.948), (-1.651, -7.269, 1.799), (-1.5, -7.242, 1.822), (-1.349, -7.269, 1.799), (1.651, -7.381, -3.948), (1.5, -7.369, -3.896), (1.349, -7.381, -3.948), (1.349, -7.269, 1.799), (1.5, -7.242, 1.822), (1.651, -7.269, 1.799), (0.5071, -5.065, -9.694), (0.5404, -4.401, -8.678), (0.6028, -3.717, -7.858), (-0.2612, -5.457, -11.06), (-7.492e-07, -5.395, -11.09), (0.2612, -5.457, -11.06), (-0.5071, -5.065, -9.694), (-0.5404, -4.401, -8.678), (-0.6028, -3.717, -7.858), (0.6084, -5.447, -7.542), (0.5418, -5.985, -8.215), (0.5071, -6.538, -9.104), (0.6095, -5.949, -10.82), (0.653, -6.319, -10.65), (0.6095, -6.688, -10.47), (-0.5071, -6.538, -9.104), (-0.5418, -5.985, -8.215), (-0.6084, -5.447, -7.542), (-0.2612, -7.181, -10.23), (-1.158e-06, -7.242, -10.2), (0.2612, -7.181, -10.23), (-0.6095, -5.949, -10.82), (-0.653, -6.319, -10.65), (-0.6095, -6.688, -10.47), (-0.4319, -6.065, -12.57), (-0.3712, -6.361, -14.21), (-0.302, -6.557, -15.6), (-0.2678, -7.157, -16.68), (-0.2806, -6.989, -16.94), (-0.2678, -6.809, -16.81), (-0.4319, -7.247, -11.98), (-0.3712, -7.341, -13.74), (-0.302, -7.329, -15.27), (0.1399, -7.312, -16.63), (-1.044e-06, -7.33, -16.83), (-0.1399, -7.312, -16.63), (0.302, -7.329, -15.27), (0.3712, -7.341, -13.74), (0.4319, -7.247, -11.98), (0.2678, -7.157, -16.68), (0.2806, -6.989, -16.94), (0.2678, -6.809, -16.81), (0.4319, -6.065, -12.57), (0.3712, -6.361, -14.21), (0.302, -6.557, -15.6), (-0.1399, -6.654, -16.85), (-8.638e-07, -6.647, -17.05), (0.1399, -6.654, -16.85), (-0.7975, -5.324, -2.977), (-1.813, -4.912, -6.497), (-1.245, -7.769, 1.755), (-1.594, -4.57, -3.365), (-1.893, -7.044, 0.7857), (0.6831, 0.5696, 1.0), (-0.9019, -2.931, 0.562), (0.2396, -7.27, -16.23), (-1.755, -7.561, 0.1788), (-1.838, -6.41, -6.187), (-1.597, -3.188, -3.122), (-1.706, -3.363, -6.476), (0.8137, -2.336, -5.0), (-0.8075, -2.556, -3.184), (-0.4789, -5.642, -10.97), (-0.893, -5.017, -0.005901), (1.759, -3.439, 0.2217), (0.8075, -2.556, -3.184), (1.245, -7.815, -4.085), (0.8859, -5.137, -1.153), (-1.103, -6.918, -5.442), (0.8724, -5.684, -4.488), (0.7718, -1.039, 0.977), (0.4724, -0.006255, 2.509), (1.156, -7.859, 1.019), (-0.5093, 0.5093, -0.5093), (-0.6975, -0.8766, -0.8712), (1.131, -6.403, -6.187), (1.755, -7.426, -6.289), (1.893, -6.899, -5.442), (-1.893, -6.899, -5.442), (0.4789, -5.642, -10.97), (-1.854, -4.686, -1.192), (-1.781, -3.215, -4.935), (1.8, -3.154, -1.202), (-1.755, -7.815, -4.085), (1.245, -7.769, 1.755), (-1.755, -7.322, 1.755), (-0.4789, -6.996, -10.32), (1.755, -7.406, -4.054), (1.813, -4.912, -6.497), (1.245, -7.322, 1.755), (1.854, -4.686, -1.192), (1.597, -3.188, -3.122), (-1.245, -7.561, 0.1788), (0.7674, -5.067, -6.911), (1.844, -7.859, 1.019), (0.893, -5.017, -0.005901), (0.5093, 0.5093, -0.5093), (-0.6919, 0.5696, 1.0), (-1.156, -7.789, -5.619), (1.103, -6.918, -5.442), (-1.755, -7.769, 1.755), (1.854, -5.199, -4.608), (1.594, -4.57, -3.365), (1.156, -6.288, -0.7516), (-1.156, -6.288, -0.7516), (-1.245, -7.406, -4.054), (1.893, -7.044, 0.7857), (1.844, -4.984, 0.02297), (0.4789, -6.996, -10.32), (-0.2396, -7.27, -16.23), (-0.6074, -0.9249, 2.509), (1.755, -7.769, 1.755), (1.755, -7.815, -4.085), (-1.156, -7.859, 1.019), (1.245, -7.426, -6.289), (-1.844, -7.789, -5.619), (1.755, -7.561, 0.1788), (1.706, -3.363, -6.476), (-1.759, -3.439, 0.2217), (1.156, -7.789, -5.619), (0.9431, -2.174, -1.866), (-1.131, -6.403, -6.187), (-1.844, -4.984, 0.02297), (1.838, -6.41, -6.187), (-0.8724, -5.684, -4.488), (0.7975, -5.324, -2.977), (1.844, -7.789, -5.619), (-1.107, -7.05, 0.7857), (1.781, -3.215, -4.935), (0.9019, -2.931, 0.562), (0.7469, -3.047, -7.124), (1.755, -7.322, 1.755), (-0.9431, -2.174, -1.866), (-0.8859, -5.137, -1.153), (0.4111, -0.9249, 2.509), (-1.245, -7.426, -6.289), (-0.7469, -3.047, -7.124), (1.107, -7.05, 0.7857), (1.245, -7.406, -4.054), (-1.245, -7.815, -4.085), (-1.245, -7.322, 1.755), (-1.755, -7.406, -4.054), (1.245, -7.561, 0.1788), (-0.7674, -5.067, -6.911), (-0.8137, -2.336, -5.0), (-1.755, -7.426, -6.289), (0.6975, -0.8766, -0.8712), (1.844, -6.256, -0.7516), (-0.8042, -1.039, 0.977), (-1.844, -6.256, -0.7516), (-1.854, -5.199, -4.608), (-1.8, -3.154, -1.202), (-1.844, -7.859, 1.019), (-0.2396, -6.671, -16.46), (-0.5461, -0.1881, 2.509), (0.2396, -6.671, -16.46)], [], [(0, 4, 5, 1), (1, 5, 954, 955), (4, 958, 959, 5), (5, 959, 1638, 954), (0, 1, 6, 2), (2, 6, 965, 964), (1, 955, 956, 6), (6, 956, 1688, 965), (0, 2, 7, 3), (3, 7, 971, 970), (2, 964, 963, 7), (7, 963, 1616, 971), (0, 3, 8, 4), (4, 8, 957, 958), (3, 970, 969, 8), (8, 969, 1615, 957), (9, 13, 14, 10), (10, 14, 962, 961), (13, 955, 954, 14), (14, 954, 1638, 962), (9, 10, 15, 11), (11, 15, 978, 979), (10, 961, 960, 15), (15, 960, 1595, 978), (9, 11, 16, 12), (12, 16, 966, 967), (11, 979, 980, 16), (16, 980, 1612, 966), (9, 12, 17, 13), (13, 17, 956, 955), (12, 967, 968, 17), (17, 968, 1688, 956), (18, 22, 23, 19), (19, 23, 972, 973), (22, 970, 971, 23), (23, 971, 1616, 972), (18, 19, 24, 20), (20, 24, 989, 988), (19, 973, 974, 24), (24, 974, 1690, 989), (18, 20, 25, 21), (21, 25, 977, 976), (20, 988, 987, 25), (25, 987, 1639, 977), (18, 21, 26, 22), (22, 26, 969, 970), (21, 976, 975, 26), (26, 975, 1615, 969), (27, 31, 32, 28), (28, 32, 960, 961), (31, 982, 981, 32), (32, 981, 1595, 960), (27, 28, 33, 29), (29, 33, 959, 958), (28, 961, 962, 33), (33, 962, 1638, 959), (27, 29, 34, 30), (30, 34, 975, 976), (29, 958, 957, 34), (34, 957, 1615, 975), (27, 30, 35, 31), (31, 35, 983, 982), (30, 976, 977, 35), (35, 977, 1639, 983), (36, 40, 41, 37), (37, 41, 987, 988), (40, 997, 996, 41), (41, 996, 1639, 987), (36, 37, 42, 38), (38, 42, 992, 991), (37, 988, 989, 42), (42, 989, 1690, 992), (36, 38, 43, 39), (39, 43, 993, 994), (38, 991, 990, 43), (43, 990, 1652, 993), (36, 39, 44, 40), (40, 44, 998, 997), (39, 994, 995, 44), (44, 995, 1696, 998), (45, 49, 50, 46), (46, 50, 986, 985), (49, 991, 992, 50), (50, 992, 1690, 986), (45, 46, 51, 47), (47, 51, 999, 1000), (46, 985, 984, 51), (51, 984, 1612, 999), (45, 47, 52, 48), (48, 52, 1004, 1003), (47, 1000, 1001, 52), (52, 1001, 1676, 1004), (45, 48, 53, 49), (49, 53, 990, 991), (48, 1003, 1002, 53), (53, 1002, 1652, 990), (54, 58, 59, 55), (55, 59, 981, 982), (58, 1009, 1008, 59), (59, 1008, 1595, 981), (54, 55, 60, 56), (56, 60, 996, 997), (55, 982, 983, 60), (60, 983, 1639, 996), (54, 56, 61, 57), (57, 61, 1007, 1006), (56, 997, 998, 61), (61, 998, 1696, 1007), (54, 57, 62, 58), (58, 62, 1010, 1009), (57, 1006, 1005, 62), (62, 1005, 1613, 1010), (63, 67, 68, 64), (64, 68, 980, 979), (67, 1000, 999, 68), (68, 999, 1612, 980), (63, 64, 69, 65), (65, 69, 1008, 1009), (64, 979, 978, 69), (69, 978, 1595, 1008), (63, 65, 70, 66), (66, 70, 1011, 1012), (65, 1009, 1010, 70), (70, 1010, 1613, 1011), (63, 66, 71, 67), (67, 71, 1001, 1000), (66, 1012, 1013, 71), (71, 1013, 1676, 1001), (72, 76, 77, 73), (73, 77, 1005, 1006), (76, 1012, 1011, 77), (77, 1011, 1613, 1005), (72, 73, 78, 74), (74, 78, 995, 994), (73, 1006, 1007, 78), (78, 1007, 1696, 995), (72, 74, 79, 75), (75, 79, 1002, 1003), (74, 994, 993, 79), (79, 993, 1652, 1002), (72, 75, 80, 76), (76, 80, 1013, 1012), (75, 1003, 1004, 80), (80, 1004, 1676, 1013), (81, 85, 86, 82), (82, 86, 984, 985), (85, 1021, 1020, 86), (86, 1020, 1612, 984), (81, 82, 87, 83), (83, 87, 1016, 1015), (82, 985, 986, 87), (87, 986, 1690, 1016), (81, 83, 88, 84), (84, 88, 1017, 1018), (83, 1015, 1014, 88), (88, 1014, 1596, 1017), (81, 84, 89, 85), (85, 89, 1022, 1021), (84, 1018, 1019, 89), (89, 1019, 1671, 1022), (90, 94, 95, 91), (91, 95, 974, 973), (94, 1015, 1016, 95), (95, 1016, 1690, 974), (90, 91, 96, 92), (92, 96, 1023, 1024), (91, 973, 972, 96), (96, 972, 1616, 1023), (90, 92, 97, 93), (93, 97, 1028, 1027), (92, 1024, 1025, 97), (97, 1025, 1674, 1028), (90, 93, 98, 94), (94, 98, 1014, 1015), (93, 1027, 1026, 98), (98, 1026, 1596, 1014), (99, 103, 104, 100), (100, 104, 968, 967), (103, 1033, 1034, 104), (104, 1034, 1688, 968), (99, 100, 105, 101), (101, 105, 1020, 1021), (100, 967, 966, 105), (105, 966, 1612, 1020), (99, 101, 106, 102), (102, 106, 1031, 1030), (101, 1021, 1022, 106), (106, 1022, 1671, 1031), (99, 102, 107, 103), (103, 107, 1032, 1033), (102, 1030, 1029, 107), (107, 1029, 1662, 1032), (108, 112, 113, 109), (109, 113, 963, 964), (112, 1024, 1023, 113), (113, 1023, 1616, 963), (108, 109, 114, 110), (110, 114, 1034, 1033), (109, 964, 965, 114), (114, 965, 1688, 1034), (108, 110, 115, 111), (111, 115, 1035, 1036), (110, 1033, 1032, 115), (115, 1032, 1662, 1035), (108, 111, 116, 112), (112, 116, 1025, 1024), (111, 1036, 1037, 116), (116, 1037, 1674, 1025), (117, 121, 122, 118), (118, 122, 1019, 1018), (121, 1042, 1043, 122), (122, 1043, 1671, 1019), (117, 118, 123, 119), (119, 123, 1050, 1051), (118, 1018, 1017, 123), (123, 1017, 1596, 1050), (117, 119, 124, 120), (120, 124, 1053, 1054), (119, 1051, 1052, 124), (124, 1052, 1605, 1053), (117, 120, 125, 121), (121, 125, 1041, 1042), (120, 1054, 1055, 125), (125, 1055, 1637, 1041), (126, 130, 131, 127), (127, 131, 1044, 1045), (130, 1039, 1038, 131), (131, 1038, 1609, 1044), (126, 127, 132, 128), (128, 132, 1055, 1054), (127, 1045, 1046, 132), (132, 1046, 1637, 1055), (126, 128, 133, 129), (129, 133, 1047, 1048), (128, 1054, 1053, 133), (133, 1053, 1605, 1047), (126, 129, 134, 130), (130, 134, 1040, 1039), (129, 1048, 1049, 134), (134, 1049, 1675, 1040), (135, 139, 140, 136), (136, 140, 1062, 1063), (139, 1060, 1059, 140), (140, 1059, 1590, 1062), (135, 136, 141, 137), (137, 141, 1067, 1066), (136, 1063, 1064, 141), (141, 1064, 1667, 1067), (135, 137, 142, 138), (138, 142, 1038, 1039), (137, 1066, 1065, 142), (142, 1065, 1609, 1038), (135, 138, 143, 139), (139, 143, 1061, 1060), (138, 1039, 1040, 143), (143, 1040, 1675, 1061), (144, 148, 149, 145), (145, 149, 1037, 1036), (148, 1057, 1058, 149), (149, 1058, 1674, 1037), (144, 145, 150, 146), (146, 150, 1070, 1069), (145, 1036, 1035, 150), (150, 1035, 1662, 1070), (144, 146, 151, 147), (147, 151, 1073, 1072), (146, 1069, 1068, 151), (151, 1068, 1607, 1073), (144, 147, 152, 148), (148, 152, 1056, 1057), (147, 1072, 1071, 152), (152, 1071, 1603, 1056), (153, 157, 158, 154), (154, 158, 1071, 1072), (157, 1081, 1080, 158), (158, 1080, 1603, 1071), (153, 154, 159, 155), (155, 159, 1076, 1075), (154, 1072, 1073, 159), (159, 1073, 1607, 1076), (153, 155, 160, 156), (156, 160, 1077, 1078), (155, 1075, 1074, 160), (160, 1074, 1602, 1077), (153, 156, 161, 157), (157, 161, 1082, 1081), (156, 1078, 1079, 161), (161, 1079, 1686, 1082), (162, 166, 167, 163), (163, 167, 1064, 1063), (166, 1084, 1085, 167), (167, 1085, 1667, 1064), (162, 163, 168, 164), (164, 168, 1086, 1087), (163, 1063, 1062, 168), (168, 1062, 1590, 1086), (162, 164, 169, 165), (165, 169, 1091, 1090), (164, 1087, 1088, 169), (169, 1088, 1666, 1091), (162, 165, 170, 166), (166, 170, 1083, 1084), (165, 1090, 1089, 170), (170, 1089, 1611, 1083), (171, 175, 176, 172), (172, 176, 1089, 1090), (175, 1105, 1104, 176), (176, 1104, 1611, 1089), (171, 172, 177, 173), (173, 177, 1098, 1099), (172, 1090, 1091, 177), (177, 1091, 1666, 1098), (171, 173, 178, 174), (174, 178, 1103, 1102), (173, 1099, 1100, 178), (178, 1100, 1685, 1103), (171, 174, 179, 175), (175, 179, 1106, 1105), (174, 1102, 1101, 179), (179, 1101, 1635, 1106), (180, 184, 185, 181), (181, 185, 1079, 1078), (184, 1093, 1094, 185), (185, 1094, 1686, 1079), (180, 181, 186, 182), (182, 186, 1110, 1111), (181, 1078, 1077, 186), (186, 1077, 1602, 1110), (180, 182, 187, 183), (183, 187, 1113, 1114), (182, 1111, 1112, 187), (187, 1112, 1672, 1113), (180, 183, 188, 184), (184, 188, 1092, 1093), (183, 1114, 1115, 188), (188, 1115, 1678, 1092), (189, 193, 194, 190), (190, 194, 1095, 1096), (193, 1129, 1130, 194), (194, 1130, 1678, 1095), (189, 190, 195, 191), (191, 195, 1124, 1123), (190, 1096, 1097, 195), (195, 1097, 1685, 1124), (189, 191, 196, 192), (192, 196, 1125, 1126), (191, 1123, 1122, 196), (196, 1122, 1591, 1125), (189, 192, 197, 193), (193, 197, 1128, 1129), (192, 1126, 1127, 197), (197, 1127, 1601, 1128), (198, 202, 203, 199), (199, 203, 1094, 1093), (202, 1135, 1136, 203), (203, 1136, 1686, 1094), (198, 199, 204, 200), (200, 204, 1130, 1129), (199, 1093, 1092, 204), (204, 1092, 1678, 1130), (198, 200, 205, 201), (201, 205, 1131, 1132), (200, 1129, 1128, 205), (205, 1128, 1601, 1131), (198, 201, 206, 202), (202, 206, 1134, 1135), (201, 1132, 1133, 206), (206, 1133, 1623, 1134), (207, 211, 212, 208), (208, 212, 1088, 1087), (211, 1117, 1116, 212), (212, 1116, 1666, 1088), (207, 208, 213, 209), (209, 213, 1137, 1138), (208, 1087, 1086, 213), (213, 1086, 1590, 1137), (207, 209, 214, 210), (210, 214, 1140, 1141), (209, 1138, 1139, 214), (214, 1139, 1593, 1140), (207, 210, 215, 211), (211, 215, 1118, 1117), (210, 1141, 1142, 215), (215, 1142, 1692, 1118), (216, 220, 221, 217), (217, 221, 1080, 1081), (220, 1147, 1148, 221), (221, 1148, 1603, 1080), (216, 217, 222, 218), (218, 222, 1136, 1135), (217, 1081, 1082, 222), (222, 1082, 1686, 1136), (216, 218, 223, 219), (219, 223, 1145, 1144), (218, 1135, 1134, 223), (223, 1134, 1623, 1145), (216, 219, 224, 220), (220, 224, 1146, 1147), (219, 1144, 1143, 224), (224, 1143, 1600, 1146), (225, 229, 230, 226), (226, 230, 1059, 1060), (229, 1138, 1137, 230), (230, 1137, 1590, 1059), (225, 226, 231, 227), (227, 231, 1151, 1150), (226, 1060, 1061, 231), (231, 1061, 1675, 1151), (225, 227, 232, 228), (228, 232, 1154, 1153), (227, 1150, 1149, 232), (232, 1149, 1622, 1154), (225, 228, 233, 229), (229, 233, 1139, 1138), (228, 1153, 1152, 233), (233, 1152, 1593, 1139), (234, 238, 239, 235), (235, 239, 1058, 1057), (238, 1159, 1158, 239), (239, 1158, 1674, 1058), (234, 235, 240, 236), (236, 240, 1148, 1147), (235, 1057, 1056, 240), (240, 1056, 1603, 1148), (234, 236, 241, 237), (237, 241, 1155, 1156), (236, 1147, 1146, 241), (241, 1146, 1600, 1155), (234, 237, 242, 238), (238, 242, 1160, 1159), (237, 1156, 1157, 242), (242, 1157, 1693, 1160), (243, 247, 248, 244), (244, 248, 1052, 1051), (247, 1168, 1167, 248), (248, 1167, 1605, 1052), (243, 244, 249, 245), (245, 249, 1161, 1162), (244, 1051, 1050, 249), (249, 1050, 1596, 1161), (243, 245, 250, 246), (246, 250, 1164, 1165), (245, 1162, 1163, 250), (250, 1163, 1660, 1164), (243, 246, 251, 247), (247, 251, 1169, 1168), (246, 1165, 1166, 251), (251, 1166, 1664, 1169), (252, 256, 257, 253), (253, 257, 1026, 1027), (256, 1162, 1161, 257), (257, 1161, 1596, 1026), (252, 253, 258, 254), (254, 258, 1158, 1159), (253, 1027, 1028, 258), (258, 1028, 1674, 1158), (252, 254, 259, 255), (255, 259, 1175, 1174), (254, 1159, 1160, 259), (259, 1160, 1693, 1175), (252, 255, 260, 256), (256, 260, 1163, 1162), (255, 1174, 1173, 260), (260, 1173, 1660, 1163), (261, 265, 266, 262), (262, 266, 1178, 1177), (265, 1120, 1121, 266), (266, 1121, 1692, 1178), (261, 262, 267, 263), (263, 267, 1133, 1132), (262, 1177, 1176, 267), (267, 1176, 1623, 1133), (261, 263, 268, 264), (264, 268, 1127, 1126), (263, 1132, 1131, 268), (268, 1131, 1601, 1127), (261, 264, 269, 265), (265, 269, 1119, 1120), (264, 1126, 1125, 269), (269, 1125, 1591, 1119), (270, 274, 275, 271), (271, 275, 1179, 1180), (274, 1141, 1140, 275), (275, 1140, 1593, 1179), (270, 271, 276, 272), (272, 276, 1143, 1144), (271, 1180, 1181, 276), (276, 1181, 1600, 1143), (270, 272, 277, 273), (273, 277, 1176, 1177), (272, 1144, 1145, 277), (277, 1145, 1623, 1176), (270, 273, 278, 274), (274, 278, 1142, 1141), (273, 1177, 1178, 278), (278, 1178, 1692, 1142), (279, 283, 284, 280), (280, 284, 1182, 1183), (283, 1153, 1154, 284), (284, 1154, 1622, 1182), (279, 280, 285, 281), (281, 285, 1157, 1156), (280, 1183, 1184, 285), (285, 1184, 1693, 1157), (279, 281, 286, 282), (282, 286, 1181, 1180), (281, 1156, 1155, 286), (286, 1155, 1600, 1181), (279, 282, 287, 283), (283, 287, 1152, 1153), (282, 1180, 1179, 287), (287, 1179, 1593, 1152), (288, 292, 293, 289), (289, 293, 1173, 1174), (292, 1165, 1164, 293), (293, 1164, 1660, 1173), (288, 289, 294, 290), (290, 294, 1184, 1183), (289, 1174, 1175, 294), (294, 1175, 1693, 1184), (288, 290, 295, 291), (291, 295, 1170, 1171), (290, 1183, 1182, 295), (295, 1182, 1622, 1170), (288, 291, 296, 292), (292, 296, 1166, 1165), (291, 1171, 1172, 296), (296, 1172, 1664, 1166), (297, 301, 302, 298), (298, 302, 1112, 1111), (301, 1192, 1193, 302), (302, 1193, 1672, 1112), (297, 298, 303, 299), (299, 303, 1185, 1186), (298, 1111, 1110, 303), (303, 1110, 1602, 1185), (297, 299, 304, 300), (300, 304, 1190, 1189), (299, 1186, 1187, 304), (304, 1187, 1670, 1190), (297, 300, 305, 301), (301, 305, 1191, 1192), (300, 1189, 1188, 305), (305, 1188, 1659, 1191), (306, 310, 311, 307), (307, 311, 1107, 1108), (310, 1198, 1199, 311), (311, 1199, 1635, 1107), (306, 307, 312, 308), (308, 312, 1193, 1192), (307, 1108, 1109, 312), (312, 1109, 1672, 1193), (306, 308, 313, 309), (309, 313, 1196, 1195), (308, 1192, 1191, 313), (313, 1191, 1659, 1196), (306, 309, 314, 310), (310, 314, 1197, 1198), (309, 1195, 1194, 314), (314, 1194, 1630, 1197), (315, 319, 320, 316), (316, 320, 1085, 1084), (319, 1210, 1211, 320), (320, 1211, 1667, 1085), (315, 316, 321, 317), (317, 321, 1203, 1204), (316, 1084, 1083, 321), (321, 1083, 1611, 1203), (315, 317, 322, 318), (318, 322, 1206, 1207), (317, 1204, 1205, 322), (322, 1205, 1643, 1206), (315, 318, 323, 319), (319, 323, 1209, 1210), (318, 1207, 1208, 323), (323, 1208, 1644, 1209), (324, 328, 329, 325), (325, 329, 1074, 1075), (328, 1186, 1185, 329), (329, 1185, 1602, 1074), (324, 325, 330, 326), (326, 330, 1212, 1213), (325, 1075, 1076, 330), (330, 1076, 1607, 1212), (324, 326, 331, 327), (327, 331, 1215, 1216), (326, 1213, 1214, 331), (331, 1214, 1633, 1215), (324, 327, 332, 328), (328, 332, 1187, 1186), (327, 1216, 1217, 332), (332, 1217, 1670, 1187), (333, 337, 338, 334), (334, 338, 1068, 1069), (337, 1213, 1212, 338), (338, 1212, 1607, 1068), (333, 334, 339, 335), (335, 339, 1220, 1219), (334, 1069, 1070, 339), (339, 1070, 1662, 1220), (333, 335, 340, 336), (336, 340, 1221, 1222), (335, 1219, 1218, 340), (340, 1218, 1624, 1221), (333, 336, 341, 337), (337, 341, 1214, 1213), (336, 1222, 1223, 341), (341, 1223, 1633, 1214), (342, 346, 347, 343), (343, 347, 1065, 1066), (346, 1228, 1227, 347), (347, 1227, 1609, 1065), (342, 343, 348, 344), (344, 348, 1211, 1210), (343, 1066, 1067, 348), (348, 1067, 1667, 1211), (342, 344, 349, 345), (345, 349, 1226, 1225), (344, 1210, 1209, 349), (349, 1209, 1644, 1226), (342, 345, 350, 346), (346, 350, 1229, 1228), (345, 1225, 1224, 350), (350, 1224, 1632, 1229), (351, 355, 356, 352), (352, 356, 1043, 1042), (355, 1240, 1241, 356), (356, 1241, 1671, 1043), (351, 352, 357, 353), (353, 357, 1233, 1234), (352, 1042, 1041, 357), (357, 1041, 1637, 1233), (351, 353, 358, 354), (354, 358, 1238, 1237), (353, 1234, 1235, 358), (358, 1235, 1649, 1238), (351, 354, 359, 355), (355, 359, 1239, 1240), (354, 1237, 1236, 359), (359, 1236, 1606, 1239), (360, 364, 365, 361), (361, 365, 1029, 1030), (364, 1219, 1220, 365), (365, 1220, 1662, 1029), (360, 361, 366, 362), (362, 366, 1241, 1240), (361, 1030, 1031, 366), (366, 1031, 1671, 1241), (360, 362, 367, 363), (363, 367, 1242, 1243), (362, 1240, 1239, 367), (367, 1239, 1606, 1242), (360, 363, 368, 364), (364, 368, 1218, 1219), (363, 1243, 1244, 368), (368, 1244, 1624, 1218), (369, 373, 374, 370), (370, 374, 1247, 1246), (373, 1189, 1190, 374), (374, 1190, 1670, 1247), (369, 370, 375, 371), (371, 375, 1202, 1201), (370, 1246, 1245, 375), (375, 1245, 1643, 1202), (369, 371, 376, 372), (372, 376, 1194, 1195), (371, 1201, 1200, 376), (376, 1200, 1630, 1194), (369, 372, 377, 373), (373, 377, 1188, 1189), (372, 1195, 1196, 377), (377, 1196, 1659, 1188), (378, 382, 383, 379), (379, 383, 1248, 1249), (382, 1216, 1215, 383), (383, 1215, 1633, 1248), (378, 379, 384, 380), (380, 384, 1208, 1207), (379, 1249, 1250, 384), (384, 1250, 1644, 1208), (378, 380, 385, 381), (381, 385, 1245, 1246), (380, 1207, 1206, 385), (385, 1206, 1643, 1245), (378, 381, 386, 382), (382, 386, 1217, 1216), (381, 1246, 1247, 386), (386, 1247, 1670, 1217), (387, 391, 392, 388), (388, 392, 1251, 1252), (391, 1222, 1221, 392), (392, 1221, 1624, 1251), (387, 388, 393, 389), (389, 393, 1224, 1225), (388, 1252, 1253, 393), (393, 1253, 1632, 1224), (387, 389, 394, 390), (390, 394, 1250, 1249), (389, 1225, 1226, 394), (394, 1226, 1644, 1250), (387, 390, 395, 391), (391, 395, 1223, 1222), (390, 1249, 1248, 395), (395, 1248, 1633, 1223), (396, 400, 401, 397), (397, 401, 1244, 1243), (400, 1252, 1251, 401), (401, 1251, 1624, 1244), (396, 397, 402, 398), (398, 402, 1236, 1237), (397, 1243, 1242, 402), (402, 1242, 1606, 1236), (396, 398, 403, 399), (399, 403, 1232, 1231), (398, 1237, 1238, 403), (403, 1238, 1649, 1232), (396, 399, 404, 400), (400, 404, 1253, 1252), (399, 1231, 1230, 404), (404, 1230, 1632, 1253), (405, 409, 410, 406), (406, 410, 1235, 1234), (409, 1261, 1262, 410), (410, 1262, 1649, 1235), (405, 406, 411, 407), (407, 411, 1254, 1255), (406, 1234, 1233, 411), (411, 1233, 1637, 1254), (405, 407, 412, 408), (408, 412, 1259, 1258), (407, 1255, 1256, 412), (412, 1256, 1679, 1259), (405, 408, 413, 409), (409, 413, 1260, 1261), (408, 1258, 1257, 413), (413, 1257, 1648, 1260), (414, 418, 419, 415), (415, 419, 1230, 1231), (418, 1267, 1266, 419), (419, 1266, 1632, 1230), (414, 415, 420, 416), (416, 420, 1262, 1261), (415, 1231, 1232, 420), (420, 1232, 1649, 1262), (414, 416, 421, 417), (417, 421, 1263, 1264), (416, 1261, 1260, 421), (421, 1260, 1648, 1263), (414, 417, 422, 418), (418, 422, 1268, 1267), (417, 1264, 1265, 422), (422, 1265, 1689, 1268), (423, 427, 428, 424), (424, 428, 1227, 1228), (427, 1273, 1272, 428), (428, 1272, 1609, 1227), (423, 424, 429, 425), (425, 429, 1266, 1267), (424, 1228, 1229, 429), (429, 1229, 1632, 1266), (423, 425, 430, 426), (426, 430, 1271, 1270), (425, 1267, 1268, 430), (430, 1268, 1689, 1271), (423, 426, 431, 427), (427, 431, 1274, 1273), (426, 1270, 1269, 431), (431, 1269, 1645, 1274), (432, 436, 437, 433), (433, 437, 1205, 1204), (436, 1282, 1283, 437), (437, 1283, 1643, 1205), (432, 433, 438, 434), (434, 438, 1275, 1276), (433, 1204, 1203, 438), (438, 1203, 1611, 1275), (432, 434, 439, 435), (435, 439, 1280, 1279), (434, 1276, 1277, 439), (439, 1277, 1641, 1280), (432, 435, 440, 436), (436, 440, 1281, 1282), (435, 1279, 1278, 440), (440, 1278, 1619, 1281), (441, 445, 446, 442), (442, 446, 1200, 1201), (445, 1288, 1287, 446), (446, 1287, 1630, 1200), (441, 442, 447, 443), (443, 447, 1283, 1282), (442, 1201, 1202, 447), (447, 1202, 1643, 1283), (441, 443, 448, 444), (444, 448, 1284, 1285), (443, 1282, 1281, 448), (448, 1281, 1619, 1284), (441, 444, 449, 445), (445, 449, 1289, 1288), (444, 1285, 1286, 449), (449, 1286, 1665, 1289), (450, 454, 455, 451), (451, 455, 1199, 1198), (454, 1294, 1295, 455), (455, 1295, 1635, 1199), (450, 451, 456, 452), (452, 456, 1287, 1288), (451, 1198, 1197, 456), (456, 1197, 1630, 1287), (450, 452, 457, 453), (453, 457, 1292, 1291), (452, 1288, 1289, 457), (457, 1289, 1665, 1292), (450, 453, 458, 454), (454, 458, 1293, 1294), (453, 1291, 1290, 458), (458, 1290, 1617, 1293), (459, 463, 464, 460), (460, 464, 1172, 1171), (463, 1303, 1304, 464), (464, 1304, 1664, 1172), (459, 460, 465, 461), (461, 465, 1296, 1297), (460, 1171, 1170, 465), (465, 1170, 1622, 1296), (459, 461, 466, 462), (462, 466, 1301, 1300), (461, 1297, 1298, 466), (466, 1298, 1691, 1301), (459, 462, 467, 463), (463, 467, 1302, 1303), (462, 1300, 1299, 467), (467, 1299, 1594, 1302), (468, 472, 473, 469), (469, 473, 1167, 1168), (472, 1309, 1308, 473), (473, 1308, 1605, 1167), (468, 469, 474, 470), (470, 474, 1304, 1303), (469, 1168, 1169, 474), (474, 1169, 1664, 1304), (468, 470, 475, 471), (471, 475, 1305, 1306), (470, 1303, 1302, 475), (475, 1302, 1594, 1305), (468, 471, 476, 472), (472, 476, 1310, 1309), (471, 1306, 1307, 476), (476, 1307, 1669, 1310), (477, 481, 482, 478), (478, 482, 1149, 1150), (481, 1297, 1296, 482), (482, 1296, 1622, 1149), (477, 478, 483, 479), (479, 483, 1313, 1312), (478, 1150, 1151, 483), (483, 1151, 1675, 1313), (477, 479, 484, 480), (480, 484, 1314, 1315), (479, 1312, 1311, 484), (484, 1311, 1646, 1314), (477, 480, 485, 481), (481, 485, 1298, 1297), (480, 1315, 1316, 485), (485, 1316, 1691, 1298), (486, 490, 491, 487), (487, 491, 1122, 1123), (490, 1324, 1323, 491), (491, 1323, 1591, 1122), (486, 487, 492, 488), (488, 492, 1319, 1318), (487, 1123, 1124, 492), (492, 1124, 1685, 1319), (486, 488, 493, 489), (489, 493, 1322, 1321), (488, 1318, 1317, 493), (493, 1317, 1663, 1322), (486, 489, 494, 490), (490, 494, 1325, 1324), (489, 1321, 1320, 494), (494, 1320, 1599, 1325), (495, 499, 500, 496), (496, 500, 1121, 1120), (499, 1330, 1331, 500), (500, 1331, 1692, 1121), (495, 496, 501, 497), (497, 501, 1323, 1324), (496, 1120, 1119, 501), (501, 1119, 1591, 1323), (495, 497, 502, 498), (498, 502, 1326, 1327), (497, 1324, 1325, 502), (502, 1325, 1599, 1326), (495, 498, 503, 499), (499, 503, 1329, 1330), (498, 1327, 1328, 503), (503, 1328, 1620, 1329), (504, 508, 509, 505), (505, 509, 1116, 1117), (508, 1336, 1337, 509), (509, 1337, 1666, 1116), (504, 505, 510, 506), (506, 510, 1331, 1330), (505, 1117, 1118, 510), (510, 1118, 1692, 1331), (504, 506, 511, 507), (507, 511, 1334, 1333), (506, 1330, 1329, 511), (511, 1329, 1620, 1334), (504, 507, 512, 508), (508, 512, 1335, 1336), (507, 1333, 1332, 512), (512, 1332, 1610, 1335), (513, 517, 518, 514), (514, 518, 1104, 1105), (517, 1276, 1275, 518), (518, 1275, 1611, 1104), (513, 514, 519, 515), (515, 519, 1295, 1294), (514, 1105, 1106, 519), (519, 1106, 1635, 1295), (513, 515, 520, 516), (516, 520, 1338, 1339), (515, 1294, 1293, 520), (520, 1293, 1617, 1338), (513, 516, 521, 517), (517, 521, 1277, 1276), (516, 1339, 1340, 521), (521, 1340, 1641, 1277), (522, 526, 527, 523), (523, 527, 1100, 1099), (526, 1318, 1319, 527), (527, 1319, 1685, 1100), (522, 523, 528, 524), (524, 528, 1337, 1336), (523, 1099, 1098, 528), (528, 1098, 1666, 1337), (522, 524, 529, 525), (525, 529, 1341, 1342), (524, 1336, 1335, 529), (529, 1335, 1610, 1341), (522, 525, 530, 526), (526, 530, 1317, 1318), (525, 1342, 1343, 530), (530, 1343, 1663, 1317), (531, 535, 536, 532), (532, 536, 1049, 1048), (535, 1312, 1313, 536), (536, 1313, 1675, 1049), (531, 532, 537, 533), (533, 537, 1308, 1309), (532, 1048, 1047, 537), (537, 1047, 1605, 1308), (531, 533, 538, 534), (534, 538, 1346, 1345), (533, 1309, 1310, 538), (538, 1310, 1669, 1346), (531, 534, 539, 535), (535, 539, 1311, 1312), (534, 1345, 1344, 539), (539, 1344, 1646, 1311), (540, 544, 545, 541), (541, 545, 1046, 1045), (544, 1255, 1254, 545), (545, 1254, 1637, 1046), (540, 541, 546, 542), (542, 546, 1272, 1273), (541, 1045, 1044, 546), (546, 1044, 1609, 1272), (540, 542, 547, 543), (543, 547, 1347, 1348), (542, 1273, 1274, 547), (547, 1274, 1645, 1347), (540, 543, 548, 544), (544, 548, 1256, 1255), (543, 1348, 1349, 548), (548, 1349, 1679, 1256), (549, 553, 554, 550), (550, 554, 1349, 1348), (553, 1357, 1358, 554), (554, 1358, 1679, 1349), (549, 550, 555, 551), (551, 555, 1350, 1351), (550, 1348, 1347, 555), (555, 1347, 1645, 1350), (549, 551, 556, 552), (552, 556, 1355, 1354), (551, 1351, 1352, 556), (556, 1352, 1684, 1355), (549, 552, 557, 553), (553, 557, 1356, 1357), (552, 1354, 1353, 557), (557, 1353, 1614, 1356), (558, 562, 563, 559), (559, 563, 1344, 1345), (562, 1366, 1367, 563), (563, 1367, 1646, 1344), (558, 559, 564, 560), (560, 564, 1361, 1360), (559, 1345, 1346, 564), (564, 1346, 1669, 1361), (558, 560, 565, 561), (561, 565, 1364, 1363), (560, 1360, 1359, 565), (565, 1359, 1655, 1364), (558, 561, 566, 562), (562, 566, 1365, 1366), (561, 1363, 1362, 566), (566, 1362, 1634, 1365), (567, 571, 572, 568), (568, 572, 1343, 1342), (571, 1375, 1374, 572), (572, 1374, 1663, 1343), (567, 568, 573, 569), (569, 573, 1368, 1369), (568, 1342, 1341, 573), (573, 1341, 1610, 1368), (567, 569, 574, 570), (570, 574, 1371, 1372), (569, 1369, 1370, 574), (574, 1370, 1640, 1371), (567, 570, 575, 571), (571, 575, 1376, 1375), (570, 1372, 1373, 575), (575, 1373, 1677, 1376), (576, 580, 581, 577), (577, 581, 1340, 1339), (580, 1384, 1383, 581), (581, 1383, 1641, 1340), (576, 577, 582, 578), (578, 582, 1377, 1378), (577, 1339, 1338, 582), (582, 1338, 1617, 1377), (576, 578, 583, 579), (579, 583, 1380, 1381), (578, 1378, 1379, 583), (583, 1379, 1656, 1380), (576, 579, 584, 580), (580, 584, 1385, 1384), (579, 1381, 1382, 584), (584, 1382, 1661, 1385), (585, 589, 590, 586), (586, 590, 1328, 1327), (589, 1387, 1386, 590), (590, 1386, 1620, 1328), (585, 586, 591, 587), (587, 591, 1392, 1393), (586, 1327, 1326, 591), (591, 1326, 1599, 1392), (585, 587, 592, 588), (588, 592, 1397, 1396), (587, 1393, 1394, 592), (592, 1394, 1687, 1397), (585, 588, 593, 589), (589, 593, 1388, 1387), (588, 1396, 1395, 593), (593, 1395, 1657, 1388), (594, 598, 599, 595), (595, 599, 1320, 1321), (598, 1393, 1392, 599), (599, 1392, 1599, 1320), (594, 595, 600, 596), (596, 600, 1374, 1375), (595, 1321, 1322, 600), (600, 1322, 1663, 1374), (594, 596, 601, 597), (597, 601, 1398, 1399), (596, 1375, 1376, 601), (601, 1376, 1677, 1398), (594, 597, 602, 598), (598, 602, 1394, 1393), (597, 1399, 1400, 602), (602, 1400, 1687, 1394), (603, 607, 608, 604), (604, 608, 1316, 1315), (607, 1405, 1406, 608), (608, 1406, 1691, 1316), (603, 604, 609, 605), (605, 609, 1367, 1366), (604, 1315, 1314, 609), (609, 1314, 1646, 1367), (603, 605, 610, 606), (606, 610, 1403, 1402), (605, 1366, 1365, 610), (610, 1365, 1634, 1403), (603, 606, 611, 607), (607, 611, 1404, 1405), (606, 1402, 1401, 611), (611, 1401, 1598, 1404), (612, 616, 617, 613), (613, 617, 1299, 1300), (616, 1408, 1407, 617), (617, 1407, 1594, 1299), (612, 613, 618, 614), (614, 618, 1406, 1405), (613, 1300, 1301, 618), (618, 1301, 1691, 1406), (612, 614, 619, 615), (615, 619, 1413, 1414), (614, 1405, 1404, 619), (619, 1404, 1598, 1413), (612, 615, 620, 616), (616, 620, 1409, 1408), (615, 1414, 1415, 620), (620, 1415, 1694, 1409), (621, 625, 626, 622), (622, 626, 1290, 1291), (625, 1378, 1377, 626), (626, 1377, 1617, 1290), (621, 622, 627, 623), (623, 627, 1418, 1417), (622, 1291, 1292, 627), (627, 1292, 1665, 1418), (621, 623, 628, 624), (624, 628, 1419, 1420), (623, 1417, 1416, 628), (628, 1416, 1618, 1419), (621, 624, 629, 625), (625, 629, 1379, 1378), (624, 1420, 1421, 629), (629, 1421, 1656, 1379), (630, 634, 635, 631), (631, 635, 1286, 1285), (634, 1417, 1418, 635), (635, 1418, 1665, 1286), (630, 631, 636, 632), (632, 636, 1422, 1423), (631, 1285, 1284, 636), (636, 1284, 1619, 1422), (630, 632, 637, 633), (633, 637, 1427, 1426), (632, 1423, 1424, 637), (637, 1424, 1668, 1427), (630, 633, 638, 634), (634, 638, 1416, 1417), (633, 1426, 1425, 638), (638, 1425, 1618, 1416), (639, 643, 644, 640), (640, 644, 1269, 1270), (643, 1351, 1350, 644), (644, 1350, 1645, 1269), (639, 640, 645, 641), (641, 645, 1433, 1432), (640, 1270, 1271, 645), (645, 1271, 1689, 1433), (639, 641, 646, 642), (642, 646, 1434, 1435), (641, 1432, 1431, 646), (646, 1431, 1658, 1434), (639, 642, 647, 643), (643, 647, 1352, 1351), (642, 1435, 1436, 647), (647, 1436, 1684, 1352), (648, 652, 653, 649), (649, 653, 1265, 1264), (652, 1432, 1433, 653), (653, 1433, 1689, 1265), (648, 649, 654, 650), (650, 654, 1439, 1438), (649, 1264, 1263, 654), (654, 1263, 1648, 1439), (648, 650, 655, 651), (651, 655, 1440, 1441), (650, 1438, 1437, 655), (655, 1437, 1636, 1440), (648, 651, 656, 652), (652, 656, 1431, 1432), (651, 1441, 1442, 656), (656, 1442, 1658, 1431), (657, 661, 662, 658), (658, 662, 1373, 1372), (661, 1399, 1398, 662), (662, 1398, 1677, 1373), (657, 658, 663, 659), (659, 663, 1389, 1390), (658, 1372, 1371, 663), (663, 1371, 1640, 1389), (657, 659, 664, 660), (660, 664, 1395, 1396), (659, 1390, 1391, 664), (664, 1391, 1657, 1395), (657, 660, 665, 661), (661, 665, 1400, 1399), (660, 1396, 1397, 665), (665, 1397, 1687, 1400), (666, 670, 671, 667), (667, 671, 1362, 1363), (670, 1402, 1403, 671), (671, 1403, 1634, 1362), (666, 667, 672, 668), (668, 672, 1410, 1411), (667, 1363, 1364, 672), (672, 1364, 1655, 1410), (666, 668, 673, 669), (669, 673, 1415, 1414), (668, 1411, 1412, 673), (673, 1412, 1694, 1415), (666, 669, 674, 670), (670, 674, 1401, 1402), (669, 1414, 1413, 674), (674, 1413, 1598, 1401), (675, 679, 680, 676), (676, 680, 1382, 1381), (679, 1429, 1428, 680), (680, 1428, 1661, 1382), (675, 676, 681, 677), (677, 681, 1421, 1420), (676, 1381, 1380, 681), (681, 1380, 1656, 1421), (675, 677, 682, 678), (678, 682, 1425, 1426), (677, 1420, 1419, 682), (682, 1419, 1618, 1425), (675, 678, 683, 679), (679, 683, 1430, 1429), (678, 1426, 1427, 683), (683, 1427, 1668, 1430), (684, 688, 689, 685), (685, 689, 1353, 1354), (688, 1444, 1443, 689), (689, 1443, 1614, 1353), (684, 685, 690, 686), (686, 690, 1436, 1435), (685, 1354, 1355, 690), (690, 1355, 1684, 1436), (684, 686, 691, 687), (687, 691, 1442, 1441), (686, 1435, 1434, 691), (691, 1434, 1658, 1442), (684, 687, 692, 688), (688, 692, 1445, 1444), (687, 1441, 1440, 692), (692, 1440, 1636, 1445), (693, 697, 698, 694), (694, 698, 1443, 1444), (697, 1453, 1452, 698), (698, 1452, 1614, 1443), (693, 694, 699, 695), (695, 699, 1446, 1447), (694, 1444, 1445, 699), (699, 1445, 1636, 1446), (693, 695, 700, 696), (696, 700, 1451, 1450), (695, 1447, 1448, 700), (700, 1448, 1653, 1451), (693, 696, 701, 697), (697, 701, 1454, 1453), (696, 1450, 1449, 701), (701, 1449, 1626, 1454), (702, 706, 707, 703), (703, 707, 1437, 1438), (706, 1447, 1446, 707), (707, 1446, 1636, 1437), (702, 703, 708, 704), (704, 708, 1455, 1456), (703, 1438, 1439, 708), (708, 1439, 1648, 1455), (702, 704, 709, 705), (705, 709, 1460, 1459), (704, 1456, 1457, 709), (709, 1457, 1673, 1460), (702, 705, 710, 706), (706, 710, 1448, 1447), (705, 1459, 1458, 710), (710, 1458, 1653, 1448), (711, 715, 716, 712), (712, 716, 1428, 1429), (715, 1468, 1469, 716), (716, 1469, 1661, 1428), (711, 712, 717, 713), (713, 717, 1463, 1462), (712, 1429, 1430, 717), (717, 1430, 1668, 1463), (711, 713, 718, 714), (714, 718, 1466, 1465), (713, 1462, 1461, 718), (718, 1461, 1654, 1466), (711, 714, 719, 715), (715, 719, 1467, 1468), (714, 1465, 1464, 719), (719, 1464, 1608, 1467), (720, 724, 725, 721), (721, 725, 1424, 1423), (724, 1462, 1463, 725), (725, 1463, 1668, 1424), (720, 721, 726, 722), (722, 726, 1470, 1471), (721, 1423, 1422, 726), (726, 1422, 1619, 1470), (720, 722, 727, 723), (723, 727, 1473, 1474), (722, 1471, 1472, 727), (727, 1472, 1629, 1473), (720, 723, 728, 724), (724, 728, 1461, 1462), (723, 1474, 1475, 728), (728, 1475, 1654, 1461), (729, 733, 734, 730), (730, 734, 1412, 1411), (733, 1483, 1484, 734), (734, 1484, 1694, 1412), (729, 730, 735, 731), (731, 735, 1478, 1477), (730, 1411, 1410, 735), (735, 1410, 1655, 1478), (729, 731, 736, 732), (732, 736, 1479, 1480), (731, 1477, 1476, 736), (736, 1476, 1592, 1479), (729, 732, 737, 733), (733, 737, 1482, 1483), (732, 1480, 1481, 737), (737, 1481, 1642, 1482), (738, 742, 743, 739), (739, 743, 1407, 1408), (742, 1489, 1488, 743), (743, 1488, 1594, 1407), (738, 739, 744, 740), (740, 744, 1484, 1483), (739, 1408, 1409, 744), (744, 1409, 1694, 1484), (738, 740, 745, 741), (741, 745, 1487, 1486), (740, 1483, 1482, 745), (745, 1482, 1642, 1487), (738, 741, 746, 742), (742, 746, 1490, 1489), (741, 1486, 1485, 746), (746, 1485, 1627, 1490), (747, 751, 752, 748), (748, 752, 1391, 1390), (751, 1498, 1499, 752), (752, 1499, 1657, 1391), (747, 748, 753, 749), (749, 753, 1491, 1492), (748, 1390, 1389, 753), (753, 1389, 1640, 1491), (747, 749, 754, 750), (750, 754, 1496, 1495), (749, 1492, 1493, 754), (754, 1493, 1681, 1496), (747, 750, 755, 751), (751, 755, 1497, 1498), (750, 1495, 1494, 755), (755, 1494, 1625, 1497), (756, 760, 761, 757), (757, 761, 1386, 1387), (760, 1504, 1503, 761), (761, 1503, 1620, 1386), (756, 757, 762, 758), (758, 762, 1499, 1498), (757, 1387, 1388, 762), (762, 1388, 1657, 1499), (756, 758, 763, 759), (759, 763, 1500, 1501), (758, 1498, 1497, 763), (763, 1497, 1625, 1500), (756, 759, 764, 760), (760, 764, 1505, 1504), (759, 1501, 1502, 764), (764, 1502, 1683, 1505), (765, 769, 770, 766), (766, 770, 1383, 1384), (769, 1510, 1509, 770), (770, 1509, 1641, 1383), (765, 766, 771, 767), (767, 771, 1469, 1468), (766, 1384, 1385, 771), (771, 1385, 1661, 1469), (765, 767, 772, 768), (768, 772, 1506, 1507), (767, 1468, 1467, 772), (772, 1467, 1608, 1506), (765, 768, 773, 769), (769, 773, 1511, 1510), (768, 1507, 1508, 773), (773, 1508, 1680, 1511), (774, 778, 779, 775), (775, 779, 1370, 1369), (778, 1492, 1491, 779), (779, 1491, 1640, 1370), (774, 775, 780, 776), (776, 780, 1512, 1513), (775, 1369, 1368, 780), (780, 1368, 1610, 1512), (774, 776, 781, 777), (777, 781, 1515, 1516), (776, 1513, 1514, 781), (781, 1514, 1647, 1515), (774, 777, 782, 778), (778, 782, 1493, 1492), (777, 1516, 1517, 782), (782, 1517, 1681, 1493), (783, 787, 788, 784), (784, 788, 1359, 1360), (787, 1477, 1478, 788), (788, 1478, 1655, 1359), (783, 784, 789, 785), (785, 789, 1518, 1519), (784, 1360, 1361, 789), (789, 1361, 1669, 1518), (783, 785, 790, 786), (786, 790, 1523, 1522), (785, 1519, 1520, 790), (790, 1520, 1682, 1523), (783, 786, 791, 787), (787, 791, 1476, 1477), (786, 1522, 1521, 791), (791, 1521, 1592, 1476), (792, 796, 797, 793), (793, 797, 1358, 1357), (796, 1528, 1529, 797), (797, 1529, 1679, 1358), (792, 793, 798, 794), (794, 798, 1452, 1453), (793, 1357, 1356, 798), (798, 1356, 1614, 1452), (792, 794, 799, 795), (795, 799, 1524, 1525), (794, 1453, 1454, 799), (799, 1454, 1626, 1524), (792, 795, 800, 796), (796, 800, 1527, 1528), (795, 1525, 1526, 800), (800, 1526, 1631, 1527), (801, 805, 806, 802), (802, 806, 1332, 1333), (805, 1513, 1512, 806), (806, 1512, 1610, 1332), (801, 802, 807, 803), (803, 807, 1503, 1504), (802, 1333, 1334, 807), (807, 1334, 1620, 1503), (801, 803, 808, 804), (804, 808, 1532, 1531), (803, 1504, 1505, 808), (808, 1505, 1683, 1532), (801, 804, 809, 805), (805, 809, 1514, 1513), (804, 1531, 1530, 809), (809, 1530, 1647, 1514), (810, 814, 815, 811), (811, 815, 1307, 1306), (814, 1519, 1518, 815), (815, 1518, 1669, 1307), (810, 811, 816, 812), (812, 816, 1488, 1489), (811, 1306, 1305, 816), (816, 1305, 1594, 1488), (810, 812, 817, 813), (813, 817, 1533, 1534), (812, 1489, 1490, 817), (817, 1490, 1627, 1533), (810, 813, 818, 814), (814, 818, 1520, 1519), (813, 1534, 1535, 818), (818, 1535, 1682, 1520), (819, 823, 824, 820), (820, 824, 1278, 1279), (823, 1471, 1470, 824), (824, 1470, 1619, 1278), (819, 820, 825, 821), (821, 825, 1509, 1510), (820, 1279, 1280, 825), (825, 1280, 1641, 1509), (819, 821, 826, 822), (822, 826, 1538, 1537), (821, 1510, 1511, 826), (826, 1511, 1680, 1538), (819, 822, 827, 823), (823, 827, 1472, 1471), (822, 1537, 1536, 827), (827, 1536, 1629, 1472), (828, 832, 833, 829), (829, 833, 1257, 1258), (832, 1456, 1455, 833), (833, 1455, 1648, 1257), (828, 829, 834, 830), (830, 834, 1529, 1528), (829, 1258, 1259, 834), (834, 1259, 1679, 1529), (828, 830, 835, 831), (831, 835, 1539, 1540), (830, 1528, 1527, 835), (835, 1527, 1631, 1539), (828, 831, 836, 832), (832, 836, 1457, 1456), (831, 1540, 1541, 836), (836, 1541, 1673, 1457), (837, 841, 842, 838), (838, 842, 1541, 1540), (841, 1459, 1460, 842), (842, 1460, 1673, 1541), (837, 838, 843, 839), (839, 843, 1526, 1525), (838, 1540, 1539, 843), (843, 1539, 1631, 1526), (837, 839, 844, 840), (840, 844, 1449, 1450), (839, 1525, 1524, 844), (844, 1524, 1626, 1449), (837, 840, 845, 841), (841, 845, 1458, 1459), (840, 1450, 1451, 845), (845, 1451, 1653, 1458), (846, 850, 851, 847), (847, 851, 1536, 1537), (850, 1474, 1473, 851), (851, 1473, 1629, 1536), (846, 847, 852, 848), (848, 852, 1508, 1507), (847, 1537, 1538, 852), (852, 1538, 1680, 1508), (846, 848, 853, 849), (849, 853, 1464, 1465), (848, 1507, 1506, 853), (853, 1506, 1608, 1464), (846, 849, 854, 850), (850, 854, 1475, 1474), (849, 1465, 1466, 854), (854, 1466, 1654, 1475), (855, 859, 860, 856), (856, 860, 1535, 1534), (859, 1522, 1523, 860), (860, 1523, 1682, 1535), (855, 856, 861, 857), (857, 861, 1485, 1486), (856, 1534, 1533, 861), (861, 1533, 1627, 1485), (855, 857, 862, 858), (858, 862, 1481, 1480), (857, 1486, 1487, 862), (862, 1487, 1642, 1481), (855, 858, 863, 859), (859, 863, 1521, 1522), (858, 1480, 1479, 863), (863, 1479, 1592, 1521), (864, 868, 869, 865), (865, 869, 1530, 1531), (868, 1516, 1515, 869), (869, 1515, 1647, 1530), (864, 865, 870, 866), (866, 870, 1502, 1501), (865, 1531, 1532, 870), (870, 1532, 1683, 1502), (864, 866, 871, 867), (867, 871, 1494, 1495), (866, 1501, 1500, 871), (871, 1500, 1625, 1494), (864, 867, 872, 868), (868, 872, 1517, 1516), (867, 1495, 1496, 872), (872, 1496, 1681, 1517), (873, 877, 878, 874), (874, 878, 1115, 1114), (877, 1549, 1550, 878), (878, 1550, 1678, 1115), (873, 874, 879, 875), (875, 879, 1544, 1543), (874, 1114, 1113, 879), (879, 1113, 1672, 1544), (873, 875, 880, 876), (876, 880, 1547, 1546), (875, 1543, 1542, 880), (880, 1542, 1621, 1547), (873, 876, 881, 877), (877, 881, 1548, 1549), (876, 1546, 1545, 881), (881, 1545, 1604, 1548), (882, 886, 887, 883), (883, 887, 1109, 1108), (886, 1543, 1544, 887), (887, 1544, 1672, 1109), (882, 883, 888, 884), (884, 888, 1551, 1552), (883, 1108, 1107, 888), (888, 1107, 1635, 1551), (882, 884, 889, 885), (885, 889, 1556, 1555), (884, 1552, 1553, 889), (889, 1553, 1650, 1556), (882, 885, 890, 886), (886, 890, 1542, 1543), (885, 1555, 1554, 890), (890, 1554, 1621, 1542), (891, 895, 896, 892), (892, 896, 1101, 1102), (895, 1552, 1551, 896), (896, 1551, 1635, 1101), (891, 892, 897, 893), (893, 897, 1559, 1558), (892, 1102, 1103, 897), (897, 1103, 1685, 1559), (891, 893, 898, 894), (894, 898, 1560, 1561), (893, 1558, 1557, 898), (898, 1557, 1628, 1560), (891, 894, 899, 895), (895, 899, 1553, 1552), (894, 1561, 1562, 899), (899, 1562, 1650, 1553), (900, 904, 905, 901), (901, 905, 1097, 1096), (904, 1558, 1559, 905), (905, 1559, 1685, 1097), (900, 901, 906, 902), (902, 906, 1550, 1549), (901, 1096, 1095, 906), (906, 1095, 1678, 1550), (900, 902, 907, 903), (903, 907, 1563, 1564), (902, 1549, 1548, 907), (907, 1548, 1604, 1563), (900, 903, 908, 904), (904, 908, 1557, 1558), (903, 1564, 1565, 908), (908, 1565, 1628, 1557), (909, 913, 914, 910), (910, 914, 1565, 1564), (913, 1573, 1572, 914), (914, 1572, 1628, 1565), (909, 910, 915, 911), (911, 915, 1566, 1567), (910, 1564, 1563, 915), (915, 1563, 1604, 1566), (909, 911, 916, 912), (912, 916, 1571, 1570), (911, 1567, 1568, 916), (916, 1568, 1695, 1571), (909, 912, 917, 913), (913, 917, 1574, 1573), (912, 1570, 1569, 917), (917, 1569, 1651, 1574), (918, 922, 923, 919), (919, 923, 1562, 1561), (922, 1579, 1580, 923), (923, 1580, 1650, 1562), (918, 919, 924, 920), (920, 924, 1572, 1573), (919, 1561, 1560, 924), (924, 1560, 1628, 1572), (918, 920, 925, 921), (921, 925, 1577, 1576), (920, 1573, 1574, 925), (925, 1574, 1651, 1577), (918, 921, 926, 922), (922, 926, 1578, 1579), (921, 1576, 1575, 926), (926, 1575, 1597, 1578), (927, 931, 932, 928), (928, 932, 1554, 1555), (931, 1585, 1584, 932), (932, 1584, 1621, 1554), (927, 928, 933, 929), (929, 933, 1580, 1579), (928, 1555, 1556, 933), (933, 1556, 1650, 1580), (927, 929, 934, 930), (930, 934, 1581, 1582), (929, 1579, 1578, 934), (934, 1578, 1597, 1581), (927, 930, 935, 931), (931, 935, 1586, 1585), (930, 1582, 1583, 935), (935, 1583, 1697, 1586), (936, 940, 941, 937), (937, 941, 1545, 1546), (940, 1567, 1566, 941), (941, 1566, 1604, 1545), (936, 937, 942, 938), (938, 942, 1584, 1585), (937, 1546, 1547, 942), (942, 1547, 1621, 1584), (936, 938, 943, 939), (939, 943, 1589, 1588), (938, 1585, 1586, 943), (943, 1586, 1697, 1589), (936, 939, 944, 940), (940, 944, 1568, 1567), (939, 1588, 1587, 944), (944, 1587, 1695, 1568), (945, 949, 950, 946), (946, 950, 1587, 1588), (949, 1570, 1571, 950), (950, 1571, 1695, 1587), (945, 946, 951, 947), (947, 951, 1583, 1582), (946, 1588, 1589, 951), (951, 1589, 1697, 1583), (945, 947, 952, 948), (948, 952, 1575, 1576), (947, 1582, 1581, 952), (952, 1581, 1597, 1575), (945, 948, 953, 949), (949, 953, 1569, 1570), (948, 1576, 1577, 953), (953, 1577, 1651, 1569)])
me_cube.materials.append(mat_material)
me_cube.use_remesh_preserve_volume = False
me_cube.use_remesh_preserve_attributes = False
me_cube.use_mirror_vertex_groups = False
me_cube.update()

# ---- objects
ob_cube_003 = bpy.data.objects.new('Cube.003', me_cube_002)
ob_cube_002 = bpy.data.objects.new('Cube.002', me_cube_002)
ob_cube_001 = bpy.data.objects.new('Cube.001', me_cube_001)
ob_cube = bpy.data.objects.new('Cube', me_cube)
ob_lamp = bpy.data.objects.new('Lamp', light_spot)
ob_camera = bpy.data.objects.new('Camera', cam_camera)

# ---- transforms, parenting, visibility, modifiers, constraints
ob_cube_003.location = (-5.763, 1.435, 2.253)
ob_cube_003.rotation_euler = (1.571, -0.0, 1.571)
ob_cube_003.lock_rotations_4d = False
ob_cube_003.empty_display_type = 'ARROWS'
ob_cube_003.color = (0.0, 0.0, 0.0, 1.0)
ob_cube_003.lineart.crease_threshold = 0.0
_m = ob_cube_003.modifiers.new('Subsurf', 'SUBSURF')
_m.uv_smooth = 'PRESERVE_CORNERS'
_m.levels = 3
_m.render_levels = 3
_m.show_only_control_edges = False
ob_cube_002.location = (-4.418, 1.348, 2.38)
ob_cube_002.rotation_euler = (1.571, -0.0, 1.571)
ob_cube_002.lock_rotations_4d = False
ob_cube_002.empty_display_type = 'ARROWS'
ob_cube_002.color = (0.0, 0.0, 0.0, 1.0)
ob_cube_002.lineart.crease_threshold = 0.0
_m = ob_cube_002.modifiers.new('Subsurf', 'SUBSURF')
_m.uv_smooth = 'PRESERVE_CORNERS'
_m.levels = 3
_m.render_levels = 3
_m.show_only_control_edges = False
ob_cube_001.location = (0.0, 0.0, 0.0)
ob_cube_001.lock_rotations_4d = False
ob_cube_001.empty_display_type = 'ARROWS'
ob_cube_001.color = (0.0, 0.0, 0.0, 1.0)
ob_cube_001.lineart.crease_threshold = 0.0
_m = ob_cube_001.modifiers.new('Subsurf', 'SUBSURF')
_m.uv_smooth = 'PRESERVE_CORNERS'
_m.levels = 2
_m.render_levels = 5
_m.show_only_control_edges = False
ob_cube.location = (-6.284, 3.597, 1.73)
ob_cube.rotation_euler = (1.571, -0.0, 0.0)
ob_cube.lock_rotations_4d = False
ob_cube.empty_display_type = 'ARROWS'
ob_cube.color = (0.0, 0.0, 0.0, 1.0)
ob_cube.lineart.crease_threshold = 0.0
_m = ob_cube.modifiers.new('Subsurf', 'SUBSURF')
_m.uv_smooth = 'PRESERVE_CORNERS'
_m.quality = 2
_m.levels = 2
_m.show_only_control_edges = False
ob_lamp.location = (-29.87, 1.82, 15.59)
ob_lamp.rotation_euler = (0.6503, 0.05522, 1.866)
ob_lamp.lock_rotations_4d = False
ob_lamp.empty_display_type = 'ARROWS'
ob_lamp.color = (0.0, 0.0, 0.0, 0.0)
ob_lamp.lineart.crease_threshold = 0.0
ob_camera.location = (7.481, -6.508, 5.344)
ob_camera.rotation_euler = (1.109, 0.01082, 0.8149)
ob_camera.lock_rotations_4d = False
ob_camera.empty_display_type = 'ARROWS'
ob_camera.color = (0.0, 0.0, 0.0, 0.0)
ob_camera.display_type = 'WIRE'
ob_camera.lineart.crease_threshold = 0.0

# ---- collection membership
col_collection_1.objects.link(ob_cube_003)
col_collection_1.objects.link(ob_cube_002)
col_collection_1.objects.link(ob_cube_001)
col_collection_1.objects.link(ob_cube)
col_collection_1.objects.link(ob_lamp)
col_collection_1.objects.link(ob_camera)

# ---- scene / render settings (as saved in the file)
scene.camera = ob_camera
scene.frame_start = 1; scene.frame_end = 250; scene.frame_set(1)
scene.render.engine = 'BLENDER_EEVEE_NEXT'
scene.render.image_settings.file_format = 'JPEG'
scene.render.image_settings.color_mode = 'RGB'
scene.render.image_settings.compression = 90
scene.render.resolution_x = 800
scene.render.resolution_y = 600
scene.render.pixel_aspect_x = 100.0
scene.render.pixel_aspect_y = 100.0
scene.render.fps = 25
scene.render.dither_intensity = 0.0
scene.render.use_compositing = False
scene.render.use_sequencer = False
scene.render.bake_margin = 2
scene.render.bake_bias = 0.0
scene.render.use_stamp_time = False
scene.render.use_stamp_date = False
scene.render.use_stamp_frame = False
scene.render.use_stamp_camera = False
scene.render.use_stamp_scene = False
scene.render.use_stamp_filename = False
scene.render.use_stamp_render_time = False
scene.render.stamp_font_size = 0
scene.cycles.use_denoising = False
scene.cycles.samples = 10
scene.cycles.sampling_pattern = 'TABULATED_SOBOL'
scene.cycles.light_sampling_threshold = 0.0
scene.cycles.use_adaptive_sampling = False
scene.cycles.use_light_tree = False
scene.cycles.blur_glossy = 0.0
scene.cycles.volume_bounces = 1
scene.cycles.pixel_filter_type = 'GAUSSIAN'
scene.cycles.sample_clamp_indirect = 0.0
scene.view_settings.view_transform = 'Raw'
bpy.context.view_layer.update()
